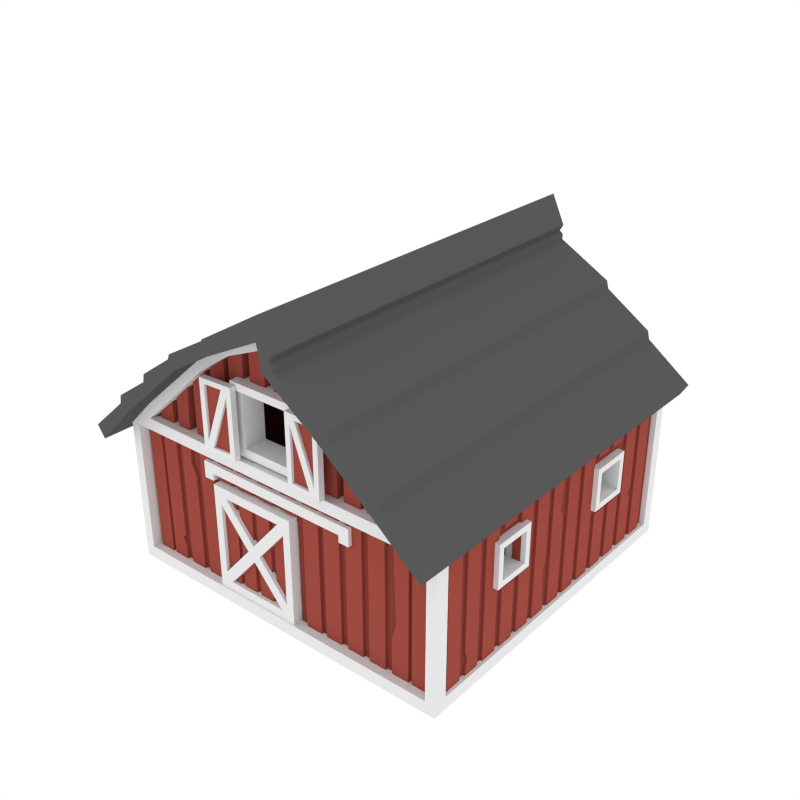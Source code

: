 # Source: SmallBarn.blend  (saved by Blender 2.79.0; exported with 4.5.12 LTS)
import bpy
from mathutils import Matrix  # noqa: F401  (used for matrix-valued properties, if any)

bpy.ops.wm.read_factory_settings(use_empty=True)
scene = bpy.context.scene
scene.name = 'Scene'

# ---- collections
col_collection_1 = bpy.data.collections.new('Collection 1'); scene.collection.children.link(col_collection_1)

# ---- materials (node trees are filled in below, after node groups)
mat_darkred = bpy.data.materials.new('DarkRed')
mat_darkred.alpha_threshold = 0.0
mat_darkred.diffuse_color = (0.2529, 0.05315, 0.04008, 1.0)
mat_darkred.roughness = 0.5
mat_white = bpy.data.materials.new('White')
mat_white.alpha_threshold = 0.0
mat_white.roughness = 0.5
mat_lightred = bpy.data.materials.new('LightRed')
mat_lightred.alpha_threshold = 0.0
mat_lightred.diffuse_color = (0.3424, 0.07005, 0.05246, 1.0)
mat_lightred.roughness = 0.5
mat_roofblack = bpy.data.materials.new('RoofBlack')
mat_roofblack.alpha_threshold = 0.0
mat_roofblack.diffuse_color = (0.0985, 0.0985, 0.0985, 1.0)
mat_roofblack.roughness = 0.5

# ---- material node trees

# ---- world
world_world = bpy.data.worlds.new('World'); scene.world = world_world
world_world.color = (1.0, 1.0, 1.0)
world_world.use_sun_shadow = False
world_world.sun_shadow_jitter_overblur = 0.0
world_world.cycles.sampling_method = 'NONE'
world_world.cycles.sample_map_resolution = 256

# ---- meshes
me_cube_013 = bpy.data.meshes.new('Cube.013')
me_cube_013.from_pydata([(2.798, -2.774, 2.454), (0.465, -2.774, 4.287), (1.409, -2.774, 3.631), (2.645, -2.602, 2.322), (2.498, -2.774, 2.454), (2.371, -2.497, 2.508), (2.645, -2.774, 0.203), (2.798, -2.774, 0.0001619), (2.645, -2.774, 2.322), (2.371, -2.774, 2.508), (0.3607, -2.774, 4.152), (1.177, -2.774, 3.604), (0.3607, -2.497, 4.152), (1.177, -2.497, 3.604), (2.645, -2.602, 0.203), (2.798, -2.548, 2.322), (2.798, -2.548, 0.203), (2.712, -2.548, 2.322), (2.712, -2.548, 0.203), (0.3445, -2.602, 1.822), (0.3445, -2.602, 0.203), (0.3445, -2.437, 0.203), (0.3445, -2.437, 1.822), (2.586, -2.437, 0.203), (2.586, -2.437, 1.932), (1.299, -2.437, 3.347), (2.326, -2.437, 2.724), (2.712, -1.441, 1.895), (2.712, -1.441, 1.361), (2.712, -0.9073, 1.895), (2.712, -0.9073, 1.361), (2.586, -0.9073, 1.895), (2.586, -1.441, 1.895), (2.586, -0.9073, 1.361), (2.586, -1.441, 1.361), (0.4747, -2.437, 2.658), (0.4747, -2.497, 2.658), (0.4747, -2.437, 3.558), (0.4747, -2.497, 3.558), (-2.798, -2.774, 2.454), (-0.7884, -2.774, 4.066), (2.922e-05, -2.774, 2.454), (2.922e-05, -2.774, 4.447), (-1.409, -2.774, 3.631), (2.922e-05, -2.497, 2.508), (-2.645, -2.602, 2.322), (-2.498, -2.774, 2.454), (-2.371, -2.497, 2.508), (-2.645, -2.774, 0.203), (2.922e-05, -2.774, 0.203), (-2.798, -2.774, 0.0001619), (2.922e-05, -2.774, 0.0001619), (-2.645, -2.774, 2.322), (-2.371, -2.774, 2.508), (2.922e-05, -2.774, 2.508), (-0.6364, -2.774, 3.989), (2.922e-05, -2.774, 4.258), (-1.177, -2.774, 3.604), (-0.6364, -2.497, 3.989), (2.922e-05, -2.497, 4.258), (2.922e-05, -2.774, 2.322), (-1.177, -2.497, 3.604), (2.922e-05, -2.497, 3.989), (2.922e-05, -2.497, 3.604), (-2.645, -2.602, 0.203), (-0.4677, -2.602, 0.203), (2.922e-05, -2.602, 2.322), (-2.798, -2.548, 2.322), (-2.798, -2.548, 0.203), (-2.712, -2.548, 2.322), (-2.712, -2.548, 0.203), (-0.4677, -2.602, 1.822), (-1.156, -2.602, 1.822), (-1.156, -2.602, 0.203), (-1.156, -2.437, 0.203), (-0.4677, -2.437, 0.203), (-0.4677, -2.437, 1.822), (-1.156, -2.437, 1.822), (-2.586, -2.437, 0.203), (-2.586, -2.437, 1.932), (2.922e-05, -2.437, 3.875), (-1.299, -2.437, 3.347), (-2.326, -2.437, 2.724), (-2.712, -1.441, 1.895), (-2.712, -1.441, 1.361), (-2.712, -0.9073, 1.895), (-2.712, -0.9073, 1.361), (-2.586, -0.9073, 1.895), (-2.586, -1.441, 1.895), (-2.586, -0.9073, 1.361), (-2.586, -1.441, 1.361), (-0.4746, -2.437, 2.658), (-0.4746, -2.497, 2.658), (2.922e-05, -2.437, 3.558), (2.922e-05, -2.497, 3.558), (2.922e-05, -2.437, 2.658), (2.922e-05, -2.497, 2.658), (-0.4746, -2.437, 3.558), (-0.4746, -2.497, 3.558), (2.798, 2.73, 2.454), (0.465, 2.73, 4.287), (1.409, 2.73, 3.631), (2.645, 2.604, 2.322), (2.498, 2.73, 2.454), (2.371, 2.499, 2.508), (2.645, 2.73, 0.203), (2.798, 2.73, 0.0001619), (2.645, 2.73, 2.322), (2.371, 2.73, 2.508), (0.3607, 2.73, 4.152), (1.177, 2.73, 3.604), (0.3607, 2.499, 4.152), (1.177, 2.499, 3.604), (2.645, 2.604, 0.203), (2.798, 2.55, 2.322), (2.798, 2.55, 0.203), (2.712, 2.55, 2.322), (2.712, 2.55, 0.203), (2.922e-05, 2.604, 1.822), (2.922e-05, 2.604, 0.203), (2.922e-05, 2.439, 0.203), (2.922e-05, 2.439, 1.822), (2.586, 2.439, 0.203), (2.586, 2.439, 1.932), (1.299, 2.439, 3.347), (2.326, 2.439, 2.724), (0.4825, 0.0007193, 4.295), (1.429, 0.0007193, 3.631), (2.798, 0.0007193, 2.454), (2.798, 0.0007193, 0.0001619), (2.798, 0.0007193, 2.322), (2.798, 0.0007193, 0.203), (2.712, 0.0007193, 2.322), (2.712, 0.0007193, 0.203), (2.712, 1.482, 1.895), (2.712, 1.482, 1.361), (2.712, 0.9487, 1.895), (2.712, 0.9487, 1.361), (2.586, 0.9487, 1.895), (2.586, 1.482, 1.895), (2.586, 0.9487, 1.361), (2.586, 1.482, 1.361), (1.099, 0.0007193, 0.203), (2.586, 0.0007193, 0.203), (2.326, 0.0007193, 2.724), (1.299, 0.0007193, 3.347), (2.586, 0.0007193, 1.932), (2.586, 0.0007193, 1.361), (0.4747, 2.439, 2.658), (0.4747, 2.499, 2.658), (0.4747, 2.439, 3.558), (0.4747, 2.499, 3.558), (-2.798, 2.73, 2.454), (-0.7884, 2.73, 4.066), (2.922e-05, 2.73, 2.454), (2.922e-05, 2.73, 4.447), (-1.409, 2.73, 3.631), (2.922e-05, 2.499, 2.508), (-2.645, 2.604, 2.322), (-2.498, 2.73, 2.454), (-2.371, 2.499, 2.508), (-2.645, 2.73, 0.203), (2.922e-05, 2.73, 0.203), (-2.798, 2.73, 0.0001619), (2.922e-05, 2.73, 0.0001619), (-2.645, 2.73, 2.322), (-2.371, 2.73, 2.508), (2.922e-05, 2.73, 2.508), (-0.6364, 2.73, 3.989), (2.922e-05, 2.73, 4.258), (-1.177, 2.73, 3.604), (-0.6364, 2.499, 3.989), (2.922e-05, 2.499, 4.258), (2.922e-05, 2.73, 2.322), (-1.177, 2.499, 3.604), (2.922e-05, 2.499, 3.989), (2.922e-05, 2.499, 3.604), (-2.645, 2.604, 0.203), (2.922e-05, 2.604, 2.322), (-2.798, 2.55, 2.322), (-2.798, 2.55, 0.203), (-2.712, 2.55, 2.322), (-2.712, 2.55, 0.203), (-2.586, 2.439, 0.203), (-2.586, 2.439, 1.932), (2.922e-05, 2.439, 3.875), (-1.299, 2.439, 3.347), (-2.326, 2.439, 2.724), (-0.8078, 0.0007193, 4.066), (2.922e-05, 0.0007193, 4.447), (-1.429, 0.0007193, 3.631), (2.922e-05, 0.0007193, 0.0001619), (-2.798, 0.0007193, 2.454), (-2.798, 0.0007193, 0.0001619), (-2.798, 0.0007193, 2.322), (-2.798, 0.0007193, 0.203), (-2.712, 0.0007193, 2.322), (-2.712, 0.0007193, 0.203), (-2.712, 1.482, 1.895), (-2.712, 1.482, 1.361), (-2.712, 0.9487, 1.895), (-2.712, 0.9487, 1.361), (-2.586, 0.9487, 1.895), (-2.586, 1.482, 1.895), (-2.586, 0.9487, 1.361), (-2.586, 1.482, 1.361), (-1.099, 0.0007193, 0.203), (-2.586, 0.0007193, 0.203), (2.922e-05, 0.0007193, 0.203), (2.922e-05, 0.0007193, 3.875), (-2.326, 0.0007193, 2.724), (-1.299, 0.0007193, 3.347), (-2.586, 0.0007193, 1.932), (-2.586, 0.0007193, 1.361), (-0.4746, 2.439, 2.658), (-0.4746, 2.499, 2.658), (2.922e-05, 2.439, 3.558), (2.922e-05, 2.499, 3.558), (2.922e-05, 2.439, 2.658), (2.922e-05, 2.499, 2.658), (-0.4746, 2.439, 3.558), (-0.4746, 2.499, 3.558), (0.3706, -2.774, 4.623), (0.3184, -2.774, 4.391), (0.3184, -2.497, 4.391), (0.3793, 0.0007192, 4.627), (0.3706, 2.73, 4.623), (0.3184, 2.73, 4.391), (0.3184, 2.499, 4.391), (2.827, -1.524, 1.278), (2.827, -1.524, 1.978), (2.827, -0.824, 1.278), (2.827, -0.824, 1.978), (2.827, -1.428, 1.374), (2.827, -1.428, 1.881), (2.827, -0.9206, 1.881), (2.827, -0.9206, 1.374), (2.513, -1.524, 1.278), (2.513, -1.524, 1.978), (2.513, -0.824, 1.278), (2.513, -0.824, 1.978), (2.513, -1.428, 1.374), (2.513, -1.428, 1.881), (2.513, -0.9206, 1.881), (2.513, -0.9206, 1.374), (-2.827, -1.524, 1.278), (-2.827, -1.524, 1.978), (-2.827, -0.824, 1.278), (-2.827, -0.824, 1.978), (-2.827, -1.428, 1.374), (-2.827, -1.428, 1.881), (-2.827, -0.9206, 1.881), (-2.827, -0.9206, 1.374), (-2.513, -1.524, 1.278), (-2.513, -1.524, 1.978), (-2.513, -0.824, 1.278), (-2.513, -0.824, 1.978), (-2.513, -1.428, 1.374), (-2.513, -1.428, 1.881), (-2.513, -0.9206, 1.881), (-2.513, -0.9206, 1.374), (2.827, 1.566, 1.278), (2.827, 1.566, 1.978), (2.827, 0.8654, 1.278), (2.827, 0.8654, 1.978), (2.827, 1.469, 1.374), (2.827, 1.469, 1.881), (2.827, 0.962, 1.881), (2.827, 0.962, 1.374), (2.513, 1.566, 1.278), (2.513, 1.566, 1.978), (2.513, 0.8654, 1.278), (2.513, 0.8654, 1.978), (2.513, 1.469, 1.374), (2.513, 1.469, 1.881), (2.513, 0.962, 1.881), (2.513, 0.962, 1.374), (-2.827, 1.566, 1.278), (-2.827, 1.566, 1.978), (-2.827, 0.8654, 1.278), (-2.827, 0.8654, 1.978), (-2.827, 1.469, 1.374), (-2.827, 1.469, 1.881), (-2.827, 0.962, 1.881), (-2.827, 0.962, 1.374), (-2.513, 1.566, 1.278), (-2.513, 1.566, 1.978), (-2.513, 0.8654, 1.278), (-2.513, 0.8654, 1.978), (-2.513, 1.469, 1.374), (-2.513, 1.469, 1.881), (-2.513, 0.962, 1.881), (-2.513, 0.962, 1.374), (0.5908, -2.705, 2.542), (0.5908, -2.705, 3.674), (0.4681, -2.7, 3.545), (0.4681, -2.7, 2.671), (0.5908, -2.328, 2.542), (0.5908, -2.328, 3.674), (0.4681, -2.334, 3.545), (0.4681, -2.334, 2.671), (0.5908, -2.705, 3.555), (0.5908, -2.784, 3.674), (0.5908, -2.328, 3.555), (0.4747, -2.784, 3.558), (0.5908, -2.784, 3.555), (-0.5907, -2.705, 2.542), (-0.5907, -2.705, 3.674), (-0.468, -2.7, 3.545), (-0.468, -2.7, 2.671), (-0.5907, -2.328, 2.542), (-0.5907, -2.328, 3.674), (-0.468, -2.334, 3.545), (-0.468, -2.334, 2.671), (2.922e-05, -2.705, 3.674), (2.922e-05, -2.7, 3.545), (2.922e-05, -2.328, 3.674), (2.922e-05, -2.334, 3.545), (2.922e-05, -2.705, 2.542), (2.922e-05, -2.7, 2.671), (2.922e-05, -2.328, 2.542), (2.922e-05, -2.334, 2.671), (-0.5907, -2.705, 3.555), (-0.5907, -2.784, 3.674), (-0.5907, -2.328, 3.555), (-0.4746, -2.784, 3.558), (2.922e-05, -2.784, 3.674), (2.922e-05, -2.784, 3.558), (-0.5907, -2.784, 3.555), (0.5908, 2.707, 2.542), (0.5908, 2.707, 3.674), (0.4681, 2.702, 3.545), (0.4681, 2.702, 2.671), (0.5908, 2.33, 2.542), (0.5908, 2.33, 3.674), (0.4681, 2.335, 3.545), (0.4681, 2.335, 2.671), (0.5908, 2.707, 3.555), (0.5908, 2.785, 3.674), (0.5908, 2.33, 3.555), (0.4747, 2.785, 3.558), (0.5908, 2.785, 3.555), (-0.5907, 2.707, 2.542), (-0.5907, 2.707, 3.674), (-0.468, 2.702, 3.545), (-0.468, 2.702, 2.671), (-0.5907, 2.33, 2.542), (-0.5907, 2.33, 3.674), (-0.468, 2.335, 3.545), (-0.468, 2.335, 2.671), (2.922e-05, 2.707, 3.674), (2.922e-05, 2.702, 3.545), (2.922e-05, 2.33, 3.674), (2.922e-05, 2.335, 3.545), (2.922e-05, 2.707, 2.542), (2.922e-05, 2.702, 2.671), (2.922e-05, 2.33, 2.542), (2.922e-05, 2.335, 2.671), (-0.5907, 2.707, 3.555), (-0.5907, 2.785, 3.674), (-0.5907, 2.33, 3.555), (-0.4746, 2.785, 3.558), (2.922e-05, 2.785, 3.674), (2.922e-05, 2.785, 3.558), (-0.5907, 2.785, 3.555), (1.341, -2.705, 2.023), (1.341, -2.705, 2.18), (1.341, -2.492, 2.023), (1.341, -2.492, 2.18), (1.171, -2.492, 2.18), (1.171, -2.705, 2.023), (1.171, -2.492, 2.023), (1.171, -2.705, 2.18), (1.341, -2.705, 1.911), (1.341, -2.492, 1.911), (1.171, -2.705, 1.911), (1.171, -2.492, 1.911), (-1.341, -2.705, 2.023), (-1.341, -2.705, 2.18), (-1.341, -2.492, 2.023), (-1.341, -2.492, 2.18), (-1.171, -2.492, 2.18), (-1.171, -2.705, 2.023), (-1.171, -2.492, 2.023), (-1.171, -2.705, 2.18), (-1.341, -2.705, 1.911), (-1.341, -2.492, 1.911), (-1.171, -2.705, 1.911), (-1.171, -2.492, 1.911), (2.922e-05, -2.492, 2.023), (2.922e-05, -2.705, 2.18), (2.922e-05, -2.492, 2.18), (2.922e-05, -2.705, 2.023), (0.4577, -3.162, 4.221), (0.6181, -3.162, 4.276), (0.4577, 3.112, 4.221), (0.6181, 3.112, 4.276), (2.988, 3.112, 2.496), (2.869, 3.112, 2.299), (2.869, -3.162, 2.299), (2.988, -3.162, 2.496), (0.5632, 3.112, 4.404), (0.4161, -3.162, 4.382), (0.4161, 3.112, 4.382), (0.5632, -3.162, 4.404), (1.492, -3.162, 3.672), (2.262, -3.162, 3.042), (2.262, 3.112, 3.042), (1.492, 3.112, 3.672), (2.139, 3.112, 2.925), (1.369, 3.112, 3.555), (1.369, -3.162, 3.555), (2.139, -3.162, 2.925), (0.4061, 3.112, 4.43), (0.6202, -3.162, 4.504), (0.6202, 3.112, 4.504), (0.4061, -3.162, 4.43), (0.6182, 3.112, 4.361), (0.4165, -3.162, 4.26), (0.4165, 3.112, 4.26), (0.6182, -3.162, 4.361), (1.459, 3.112, 3.797), (1.309, 3.112, 3.602), (1.459, -3.162, 3.797), (1.309, -3.162, 3.602), (2.23, -3.162, 3.174), (2.23, 3.112, 3.174), (2.072, 3.112, 2.977), (2.072, -3.162, 2.977), (-1.184, -3.162, 3.778), (-1.314, -3.162, 3.887), (-1.184, 3.112, 3.778), (-1.314, 3.112, 3.887), (0.3706, 3.112, 4.605), (0.403, 3.112, 4.961), (0.3706, -3.162, 4.605), (0.403, -3.162, 4.961), (-3.091, 3.112, 2.326), (-2.961, 3.112, 2.137), (-2.961, -3.162, 2.137), (-3.091, -3.162, 2.326), (-0.657, 3.112, 4.265), (-0.5921, -3.162, 4.131), (-0.5921, 3.112, 4.131), (-0.657, -3.162, 4.265), (-1.89, -3.162, 3.38), (-2.467, -3.162, 2.872), (-2.467, 3.112, 2.872), (-1.89, 3.112, 3.38), (-2.337, 3.112, 2.763), (-1.761, 3.112, 3.27), (-1.761, -3.162, 3.27), (-2.337, -3.162, 2.763), (-0.5472, 3.112, 4.149), (-0.6072, -3.162, 4.368), (-0.6072, 3.112, 4.368), (-0.5472, -3.162, 4.149), (-1.283, 3.112, 3.967), (-1.132, -3.162, 3.8), (-1.132, 3.112, 3.8), (-1.283, -3.162, 3.967), (-1.865, 3.112, 3.506), (-1.704, 3.112, 3.32), (-1.865, -3.162, 3.506), (-1.704, -3.162, 3.32), (-2.443, -3.162, 3.006), (-2.443, 3.112, 3.006), (-2.273, 3.112, 2.819), (-2.273, -3.162, 2.819), (2.623, -2.47, 0.18), (2.623, -2.47, 2.36), (2.623, -2.198, 0.18), (2.623, -2.198, 2.36), (2.75, -2.47, 0.18), (2.75, -2.47, 2.36), (2.75, -2.198, 0.18), (2.75, -2.198, 2.36), (2.623, -2.086, 0.18), (2.623, -2.086, 2.36), (2.623, -1.814, 0.18), (2.623, -1.814, 2.36), (2.75, -2.086, 0.18), (2.75, -2.086, 2.36), (2.75, -1.814, 0.18), (2.75, -1.814, 2.36), (2.623, -1.702, 0.18), (2.623, -1.702, 2.36), (2.623, -1.43, 0.18), (2.623, -1.43, 2.36), (2.75, -1.702, 0.18), (2.75, -1.702, 2.36), (2.75, -1.43, 0.18), (2.75, -1.43, 2.36), (2.623, -1.318, 0.18), (2.623, -1.318, 2.36), (2.623, -1.046, 0.18), (2.623, -1.046, 2.36), (2.75, -1.318, 0.18), (2.75, -1.318, 2.36), (2.75, -1.046, 0.18), (2.75, -1.046, 2.36), (2.623, -0.9338, 0.18), (2.623, -0.9338, 2.36), (2.623, -0.6618, 0.18), (2.623, -0.6618, 2.36), (2.75, -0.9338, 0.18), (2.75, -0.9338, 2.36), (2.75, -0.6618, 0.18), (2.75, -0.6618, 2.36), (2.623, -0.5498, 0.18), (2.623, -0.5498, 2.36), (2.623, -0.2779, 0.18), (2.623, -0.2779, 2.36), (2.75, -0.5498, 0.18), (2.75, -0.5498, 2.36), (2.75, -0.2779, 0.18), (2.75, -0.2779, 2.36), (2.623, -0.1659, 0.18), (2.623, -0.1659, 2.36), (2.623, 0.106, 0.18), (2.623, 0.106, 2.36), (2.75, -0.1659, 0.18), (2.75, -0.1659, 2.36), (2.75, 0.106, 0.18), (2.75, 0.106, 2.36), (2.623, 0.2181, 0.18), (2.623, 0.2181, 2.36), (2.623, 0.49, 0.18), (2.623, 0.49, 2.36), (2.75, 0.2181, 0.18), (2.75, 0.2181, 2.36), (2.75, 0.49, 0.18), (2.75, 0.49, 2.36), (2.623, 0.602, 0.18), (2.623, 0.602, 2.36), (2.623, 0.8739, 0.18), (2.623, 0.8739, 2.36), (2.75, 0.602, 0.18), (2.75, 0.602, 2.36), (2.75, 0.8739, 0.18), (2.75, 0.8739, 2.36), (2.623, 0.9859, 0.18), (2.623, 0.9859, 2.36), (2.623, 1.258, 0.18), (2.623, 1.258, 2.36), (2.75, 0.9859, 0.18), (2.75, 0.9859, 2.36), (2.75, 1.258, 0.18), (2.75, 1.258, 2.36), (2.623, 1.37, 0.18), (2.623, 1.37, 2.36), (2.623, 1.642, 0.18), (2.623, 1.642, 2.36), (2.75, 1.37, 0.18), (2.75, 1.37, 2.36), (2.75, 1.642, 0.18), (2.75, 1.642, 2.36), (2.623, 1.754, 0.18), (2.623, 1.754, 2.36), (2.623, 2.026, 0.18), (2.623, 2.026, 2.36), (2.75, 1.754, 0.18), (2.75, 1.754, 2.36), (2.75, 2.026, 0.18), (2.75, 2.026, 2.36), (2.623, 2.138, 0.18), (2.623, 2.138, 2.36), (2.623, 2.41, 0.18), (2.623, 2.41, 2.36), (2.75, 2.138, 0.18), (2.75, 2.138, 2.36), (2.75, 2.41, 0.18), (2.75, 2.41, 2.36), (2.623, -1.318, 1.149), (2.623, -1.046, 1.149), (2.75, -1.046, 1.149), (2.75, -1.318, 1.149), (2.623, 0.9859, 1.149), (2.623, 1.258, 1.149), (2.75, 1.258, 1.149), (2.75, 0.9859, 1.149), (2.623, 1.37, 1.149), (2.623, 1.642, 1.149), (2.75, 1.642, 1.149), (2.75, 1.37, 1.149), (2.623, 0.9859, 2.084), (2.623, 1.258, 2.084), (2.75, 1.258, 2.084), (2.75, 0.9859, 2.084), (2.623, 1.37, 2.084), (2.623, 1.642, 2.084), (2.75, 1.642, 2.084), (2.75, 1.37, 2.084), (2.623, -1.318, 2.084), (2.623, -1.046, 2.084), (2.75, -1.046, 2.084), (2.75, -1.318, 2.084), (0.07821, -2.521, 1.923), (0.07821, -2.521, 2.573), (0.3501, -2.521, 1.923), (0.3501, -2.521, 2.573), (0.07821, -2.647, 1.923), (0.07821, -2.647, 2.573), (0.3501, -2.647, 1.923), (0.3501, -2.647, 2.573), (0.4795, -2.521, 0.1716), (0.4795, -2.521, 4.218), (0.7514, -2.521, 0.1716), (0.7514, -2.521, 4.12), (0.4795, -2.647, 0.1716), (0.4795, -2.647, 4.218), (0.7514, -2.647, 0.1716), (0.7514, -2.647, 4.12), (0.8461, -2.521, 0.1716), (1.118, -2.521, 0.1716), (0.8461, -2.647, 0.1716), (1.118, -2.647, 0.1716), (1.23, -2.521, 0.1716), (1.502, -2.521, 0.1716), (1.23, -2.647, 0.1716), (1.502, -2.647, 0.1716), (1.614, -2.521, 0.1716), (1.614, -2.521, 3.309), (1.886, -2.521, 0.1716), (1.886, -2.521, 3.009), (1.614, -2.647, 0.1716), (1.614, -2.647, 3.309), (1.886, -2.647, 0.1716), (1.886, -2.647, 3.009), (1.998, -2.521, 0.1716), (1.998, -2.521, 3.009), (2.27, -2.521, 0.1716), (2.27, -2.521, 2.744), (1.998, -2.647, 0.1716), (1.998, -2.647, 3.009), (2.27, -2.647, 0.1716), (2.27, -2.647, 2.744), (0.8461, -2.521, 4.009), (1.118, -2.521, 3.804), (1.118, -2.647, 3.804), (0.8461, -2.647, 4.009), (1.23, -2.521, 3.713), (1.502, -2.521, 3.439), (1.502, -2.647, 3.439), (1.23, -2.647, 3.713), (2.588, -2.647, 2.644), (2.588, -2.647, 0.1716), (2.328, -2.647, 2.644), (2.328, -2.647, 0.1716), (2.588, -2.521, 2.644), (2.588, -2.521, 0.1716), (2.328, -2.521, 2.644), (2.328, -2.521, 0.1716), (0.07821, -2.521, 3.619), (0.07821, -2.521, 4.439), (0.3501, -2.521, 3.619), (0.3501, -2.521, 4.439), (0.07821, -2.647, 3.619), (0.07821, -2.647, 4.439), (0.3501, -2.647, 3.619), (0.3501, -2.647, 4.439), (-0.07815, -2.521, 1.923), (-0.07815, -2.521, 2.573), (-0.3501, -2.521, 1.923), (-0.3501, -2.521, 2.573), (-0.07815, -2.647, 1.923), (-0.07815, -2.647, 2.573), (-0.3501, -2.647, 1.923), (-0.3501, -2.647, 2.573), (-0.4795, -2.521, 1.923), (-0.4795, -2.521, 4.218), (-0.7514, -2.521, 1.923), (-0.7514, -2.521, 4.12), (-0.4795, -2.647, 1.923), (-0.4795, -2.647, 4.218), (-0.7514, -2.647, 1.923), (-0.7514, -2.647, 4.12), (-0.846, -2.521, 1.923), (-1.118, -2.521, 1.923), (-0.846, -2.647, 1.923), (-1.118, -2.647, 1.923), (-1.23, -2.521, 0.1716), (-1.502, -2.521, 0.1716), (-1.23, -2.647, 0.1716), (-1.502, -2.647, 0.1716), (-1.614, -2.521, 0.1716), (-1.614, -2.521, 3.309), (-1.886, -2.521, 0.1716), (-1.886, -2.521, 3.009), (-1.614, -2.647, 0.1716), (-1.614, -2.647, 3.309), (-1.886, -2.647, 0.1716), (-1.886, -2.647, 3.009), (-1.998, -2.521, 0.1716), (-1.998, -2.521, 3.009), (-2.27, -2.521, 0.1716), (-2.27, -2.521, 2.744), (-1.998, -2.647, 0.1716), (-1.998, -2.647, 3.009), (-2.27, -2.647, 0.1716), (-2.27, -2.647, 2.744), (-0.846, -2.521, 4.009), (-1.118, -2.521, 3.804), (-1.118, -2.647, 3.804), (-0.846, -2.647, 4.009), (-1.23, -2.521, 3.713), (-1.502, -2.521, 3.439), (-1.502, -2.647, 3.439), (-1.23, -2.647, 3.713), (-2.588, -2.647, 2.644), (-2.588, -2.647, 0.1716), (-2.328, -2.647, 2.644), (-2.328, -2.647, 0.1716), (-2.588, -2.521, 2.644), (-2.588, -2.521, 0.1716), (-2.328, -2.521, 2.644), (-2.328, -2.521, 0.1716), (-0.07815, -2.521, 3.619), (-0.07815, -2.521, 4.439), (-0.3501, -2.521, 3.619), (-0.3501, -2.521, 4.439), (-0.07815, -2.647, 3.619), (-0.07815, -2.647, 4.439), (-0.3501, -2.647, 3.619), (-0.3501, -2.647, 4.439), (0.07821, 2.522, 0.1716), (0.07821, 2.522, 2.573), (0.3501, 2.522, 0.1716), (0.3501, 2.522, 2.573), (0.07821, 2.649, 0.1716), (0.07821, 2.649, 2.573), (0.3501, 2.649, 0.1716), (0.3501, 2.649, 2.573), (0.4795, 2.522, 0.1716), (0.4795, 2.522, 4.218), (0.7514, 2.522, 0.1716), (0.7514, 2.522, 4.12), (0.4795, 2.649, 0.1716), (0.4795, 2.649, 4.218), (0.7514, 2.649, 0.1716), (0.7514, 2.649, 4.12), (0.8461, 2.522, 0.1716), (1.118, 2.522, 0.1716), (0.8461, 2.649, 0.1716), (1.118, 2.649, 0.1716), (1.23, 2.522, 0.1716), (1.502, 2.522, 0.1716), (1.23, 2.649, 0.1716), (1.502, 2.649, 0.1716), (1.614, 2.522, 0.1716), (1.614, 2.522, 3.309), (1.886, 2.522, 0.1716), (1.886, 2.522, 3.009), (1.614, 2.649, 0.1716), (1.614, 2.649, 3.309), (1.886, 2.649, 0.1716), (1.886, 2.649, 3.009), (1.998, 2.522, 0.1716), (1.998, 2.522, 3.009), (2.27, 2.522, 0.1716), (2.27, 2.522, 2.744), (1.998, 2.649, 0.1716), (1.998, 2.649, 3.009), (2.27, 2.649, 0.1716), (2.27, 2.649, 2.744), (0.8461, 2.522, 4.009), (1.118, 2.522, 3.804), (1.118, 2.649, 3.804), (0.8461, 2.649, 4.009), (1.23, 2.522, 3.713), (1.502, 2.522, 3.439), (1.502, 2.649, 3.439), (1.23, 2.649, 3.713), (2.588, 2.649, 2.644), (2.588, 2.649, 0.1716), (2.328, 2.649, 2.644), (2.328, 2.649, 0.1716), (2.588, 2.522, 2.644), (2.588, 2.522, 0.1716), (2.328, 2.522, 2.644), (2.328, 2.522, 0.1716), (0.07821, 2.522, 3.619), (0.07821, 2.522, 4.439), (0.3501, 2.522, 3.619), (0.3501, 2.522, 4.439), (0.07821, 2.649, 3.619), (0.07821, 2.649, 4.439), (0.3501, 2.649, 3.619), (0.3501, 2.649, 4.439), (-0.07815, 2.522, 0.1716), (-0.07815, 2.522, 2.573), (-0.3501, 2.522, 0.1716), (-0.3501, 2.522, 2.573), (-0.07815, 2.649, 0.1716), (-0.07815, 2.649, 2.573), (-0.3501, 2.649, 0.1716), (-0.3501, 2.649, 2.573), (-0.4795, 2.522, 0.1716), (-0.4795, 2.522, 4.218), (-0.7514, 2.522, 0.1716), (-0.7514, 2.522, 4.12), (-0.4795, 2.649, 0.1716), (-0.4795, 2.649, 4.218), (-0.7514, 2.649, 0.1716), (-0.7514, 2.649, 4.12), (-0.846, 2.522, 0.1716), (-1.118, 2.522, 0.1716), (-0.846, 2.649, 0.1716), (-1.118, 2.649, 0.1716), (-1.23, 2.522, 0.1716), (-1.502, 2.522, 0.1716), (-1.23, 2.649, 0.1716), (-1.502, 2.649, 0.1716), (-1.614, 2.522, 0.1716), (-1.614, 2.522, 3.309), (-1.886, 2.522, 0.1716), (-1.886, 2.522, 3.009), (-1.614, 2.649, 0.1716), (-1.614, 2.649, 3.309), (-1.886, 2.649, 0.1716), (-1.886, 2.649, 3.009), (-1.998, 2.522, 0.1716), (-1.998, 2.522, 3.009), (-2.27, 2.522, 0.1716), (-2.27, 2.522, 2.744), (-1.998, 2.649, 0.1716), (-1.998, 2.649, 3.009), (-2.27, 2.649, 0.1716), (-2.27, 2.649, 2.744), (-0.846, 2.522, 4.009), (-1.118, 2.522, 3.804), (-1.118, 2.649, 3.804), (-0.846, 2.649, 4.009), (-1.23, 2.522, 3.713), (-1.502, 2.522, 3.439), (-1.502, 2.649, 3.439), (-1.23, 2.649, 3.713), (-2.588, 2.649, 2.644), (-2.588, 2.649, 0.1716), (-2.328, 2.649, 2.644), (-2.328, 2.649, 0.1716), (-2.588, 2.522, 2.644), (-2.588, 2.522, 0.1716), (-2.328, 2.522, 2.644), (-2.328, 2.522, 0.1716), (-0.07815, 2.522, 3.619), (-0.07815, 2.522, 4.439), (-0.3501, 2.522, 3.619), (-0.3501, 2.522, 4.439), (-0.07815, 2.649, 3.619), (-0.07815, 2.649, 4.439), (-0.3501, 2.649, 3.619), (-0.3501, 2.649, 4.439), (-2.766, -2.47, 0.18), (-2.766, -2.47, 2.36), (-2.766, -2.198, 0.18), (-2.766, -2.198, 2.36), (-2.639, -2.47, 0.18), (-2.639, -2.47, 2.36), (-2.639, -2.198, 0.18), (-2.639, -2.198, 2.36), (-2.766, -2.086, 0.18), (-2.766, -2.086, 2.36), (-2.766, -1.814, 0.18), (-2.766, -1.814, 2.36), (-2.639, -2.086, 0.18), (-2.639, -2.086, 2.36), (-2.639, -1.814, 0.18), (-2.639, -1.814, 2.36), (-2.766, -1.702, 0.18), (-2.766, -1.702, 2.36), (-2.766, -1.43, 0.18), (-2.766, -1.43, 2.36), (-2.639, -1.702, 0.18), (-2.639, -1.702, 2.36), (-2.639, -1.43, 0.18), (-2.639, -1.43, 2.36), (-2.766, -1.318, 0.18), (-2.766, -1.318, 2.36), (-2.766, -1.046, 0.18), (-2.766, -1.046, 2.36), (-2.639, -1.318, 0.18), (-2.639, -1.318, 2.36), (-2.639, -1.046, 0.18), (-2.639, -1.046, 2.36), (-2.766, -0.9338, 0.18), (-2.766, -0.9338, 2.36), (-2.766, -0.6618, 0.18), (-2.766, -0.6618, 2.36), (-2.639, -0.9338, 0.18), (-2.639, -0.9338, 2.36), (-2.639, -0.6618, 0.18), (-2.639, -0.6618, 2.36), (-2.766, -0.5498, 0.18), (-2.766, -0.5498, 2.36), (-2.766, -0.2779, 0.18), (-2.766, -0.2779, 2.36), (-2.639, -0.5498, 0.18), (-2.639, -0.5498, 2.36), (-2.639, -0.2779, 0.18), (-2.639, -0.2779, 2.36), (-2.766, -0.1659, 0.18), (-2.766, -0.1659, 2.36), (-2.766, 0.106, 0.18), (-2.766, 0.106, 2.36), (-2.639, -0.1659, 0.18), (-2.639, -0.1659, 2.36), (-2.639, 0.106, 0.18), (-2.639, 0.106, 2.36), (-2.766, 0.2181, 0.18), (-2.766, 0.2181, 2.36), (-2.766, 0.49, 0.18), (-2.766, 0.49, 2.36), (-2.639, 0.2181, 0.18), (-2.639, 0.2181, 2.36), (-2.639, 0.49, 0.18), (-2.639, 0.49, 2.36), (-2.766, 0.602, 0.18), (-2.766, 0.602, 2.36), (-2.766, 0.8739, 0.18), (-2.766, 0.8739, 2.36), (-2.639, 0.602, 0.18), (-2.639, 0.602, 2.36), (-2.639, 0.8739, 0.18), (-2.639, 0.8739, 2.36), (-2.766, 0.9859, 0.18), (-2.766, 0.9859, 2.36), (-2.766, 1.258, 0.18), (-2.766, 1.258, 2.36), (-2.639, 0.9859, 0.18), (-2.639, 0.9859, 2.36), (-2.639, 1.258, 0.18), (-2.639, 1.258, 2.36), (-2.766, 1.37, 0.18), (-2.766, 1.37, 2.36), (-2.766, 1.642, 0.18), (-2.766, 1.642, 2.36), (-2.639, 1.37, 0.18), (-2.639, 1.37, 2.36), (-2.639, 1.642, 0.18), (-2.639, 1.642, 2.36), (-2.766, 1.754, 0.18), (-2.766, 1.754, 2.36), (-2.766, 2.026, 0.18), (-2.766, 2.026, 2.36), (-2.639, 1.754, 0.18), (-2.639, 1.754, 2.36), (-2.639, 2.026, 0.18), (-2.639, 2.026, 2.36), (-2.766, 2.138, 0.18), (-2.766, 2.138, 2.36), (-2.766, 2.41, 0.18), (-2.766, 2.41, 2.36), (-2.639, 2.138, 0.18), (-2.639, 2.138, 2.36), (-2.639, 2.41, 0.18), (-2.639, 2.41, 2.36), (-2.766, -1.318, 1.149), (-2.766, -1.046, 1.149), (-2.639, -1.046, 1.149), (-2.639, -1.318, 1.149), (-2.766, 0.9859, 1.149), (-2.766, 1.258, 1.149), (-2.639, 1.258, 1.149), (-2.639, 0.9859, 1.149), (-2.766, 1.37, 1.149), (-2.766, 1.642, 1.149), (-2.639, 1.642, 1.149), (-2.639, 1.37, 1.149), (-2.766, 0.9859, 2.084), (-2.766, 1.258, 2.084), (-2.639, 1.258, 2.084), (-2.639, 0.9859, 2.084), (-2.766, 1.37, 2.084), (-2.766, 1.642, 2.084), (-2.639, 1.642, 2.084), (-2.639, 1.37, 2.084), (-2.766, -1.318, 2.084), (-2.766, -1.046, 2.084), (-2.639, -1.046, 2.084), (-2.639, -1.318, 2.084), (1.998, -2.521, 0.7797), (2.27, -2.521, 0.7229), (2.27, -2.647, 0.7229), (1.998, -2.647, 0.7797), (2.068, -2.521, 1.036), (2.27, -2.521, 0.9554), (2.27, -2.647, 0.9554), (2.068, -2.647, 1.036), (-1.998, -2.521, 0.453), (-2.27, -2.521, 0.4268), (-2.27, -2.647, 0.4268), (-1.998, -2.647, 0.453), (-2.06, -2.521, 0.5674), (-2.27, -2.521, 0.5305), (-2.27, -2.647, 0.5305), (-2.06, -2.647, 0.5674), (-1.998, -2.521, 0.6207), (-2.27, -2.521, 0.5788), (-2.27, -2.647, 0.5788), (-1.998, -2.647, 0.6207), (-1.699, -2.521, 1.988), (-1.886, -2.521, 1.815), (-1.886, -2.647, 1.815), (-1.699, -2.647, 1.988), (-1.886, -2.521, 1.629), (-1.886, -2.647, 1.629), (-1.614, -2.647, 1.783), (-1.614, -2.521, 1.783), (1.502, -2.521, 2.768), (1.502, -2.647, 2.768), (1.23, -2.647, 2.985), (1.23, -2.521, 2.985), (1.23, -2.521, 3.105), (1.446, -2.521, 2.947), (1.446, -2.647, 2.947), (1.23, -2.647, 3.105), (1.23, -2.521, 3.265), (1.502, -2.521, 3.025), (1.502, -2.647, 3.025), (1.23, -2.647, 3.265), (2.623, -0.5498, 0.9034), (2.623, -0.3341, 0.9034), (2.75, -0.3341, 0.9034), (2.75, -0.5498, 0.9034), (2.623, -0.5498, 1.007), (2.623, -0.2779, 1.007), (2.75, -0.2779, 1.007), (2.75, -0.5498, 1.007), (2.623, -0.1659, 1.586), (2.623, 0.106, 1.586), (2.75, 0.106, 1.586), (2.75, -0.1659, 1.586), (2.623, -0.1659, 1.699), (2.623, 0.0311, 1.699), (2.75, 0.0311, 1.699), (2.75, -0.1659, 1.699), (2.623, 1.754, 0.9636), (2.623, 2.026, 0.9636), (2.75, 2.026, 0.9636), (2.75, 1.754, 0.9636), (2.623, 1.754, 1.036), (2.623, 1.941, 1.036), (2.75, 1.941, 1.036), (2.75, 1.754, 1.036), (2.623, 1.754, 1.171), (2.623, 2.026, 1.171), (2.75, 2.026, 1.171), (2.75, 1.754, 1.171), (2.623, -2.043, 0.4727), (2.623, -1.814, 0.4727), (2.75, -1.814, 0.4727), (2.75, -2.043, 0.4727), (2.623, -2.086, 0.6037), (2.623, -1.814, 0.6037), (2.75, -1.814, 0.6037), (2.75, -2.086, 0.6037), (1.502, 2.522, 1.158), (1.502, 2.649, 1.158), (1.23, 2.649, 1.241), (1.23, 2.522, 1.241), (1.23, 2.522, 1.285), (1.442, 2.522, 1.261), (1.442, 2.649, 1.261), (1.23, 2.649, 1.285), (0.07821, 2.522, 1.255), (0.3501, 2.522, 1.255), (0.3501, 2.649, 1.255), (0.07821, 2.649, 1.255), (0.1359, 2.522, 1.31), (0.3024, 2.522, 1.31), (0.3024, 2.649, 1.31), (0.1359, 2.649, 1.31), (0.07821, 2.522, 1.361), (0.3501, 2.522, 1.361), (0.3501, 2.649, 1.361), (0.07821, 2.649, 1.361), (-1.502, 2.522, 1.347), (-1.502, 2.649, 1.347), (-1.334, 2.649, 1.446), (-1.334, 2.522, 1.446), (-1.23, 2.522, 1.982), (-1.502, 2.522, 1.842), (-1.502, 2.649, 1.842), (-1.23, 2.649, 1.982), (-2.766, -0.1659, 1.033), (-2.766, 0.106, 1.033), (-2.639, 0.106, 1.033), (-2.639, -0.1659, 1.033), (-2.766, -0.09301, 1.17), (-2.766, 0.106, 1.17), (-2.639, 0.106, 1.17), (-2.639, -0.09301, 1.17), (-2.766, -0.9338, 0.5433), (-2.766, -0.6618, 0.5433), (-2.639, -0.6618, 0.5433), (-2.639, -0.9338, 0.5433), (-2.766, -0.6618, 0.4447), (-2.639, -0.6618, 0.4447), (-2.639, -0.8496, 0.4447), (-2.766, -0.8496, 0.4447), (-2.766, -0.6618, 0.385), (-2.639, -0.6618, 0.385), (-2.639, -0.9338, 0.385), (-2.766, -0.9338, 0.385)], [], [(127, 126, 1, 2), (225, 189, 42, 222), (222, 42, 56, 223), (9, 11, 13, 5), (128, 127, 2, 0), (8, 4, 41, 60), (3, 66, 71, 19), (9, 4, 0), (2, 1, 10, 11), (191, 129, 7, 51), (0, 7, 16, 15), (51, 7, 6, 49), (54, 9, 5, 44), (11, 10, 12, 13), (5, 13, 38, 36), (7, 0, 8, 6), (41, 4, 9, 54), (13, 12, 62, 63), (8, 60, 66, 3), (0, 4, 8), (62, 12, 224, 59), (223, 56, 59, 224), (0, 2, 11, 9), (49, 6, 14, 20, 65), (6, 8, 3, 14), (128, 0, 15, 130), (132, 17, 27, 29), (130, 15, 17, 132), (15, 16, 18, 17), (20, 14, 3, 19), (146, 24, 26, 144), (21, 22, 24, 23), (20, 19, 22, 21), (19, 71, 76, 22), (65, 20, 21, 75), (23, 24, 32, 34, 33, 147, 143), (24, 22, 25, 26), (142, 21, 23, 143), (22, 76, 95, 35, 37, 93, 80, 25), (7, 129, 131, 16), (16, 131, 133, 18), (17, 18, 28, 27), (18, 133, 30, 28), (27, 28, 34, 32), (28, 30, 33, 34), (133, 132, 29, 30), (29, 27, 32, 31), (30, 29, 31, 33), (75, 21, 142, 208), (25, 80, 209, 145), (25, 145, 144, 26), (35, 95, 96, 36), (38, 13, 63, 94), (36, 96, 44, 5), (36, 38, 37, 35), (37, 38, 94, 93), (190, 43, 40, 188), (188, 40, 42, 189), (40, 55, 56, 42), (53, 47, 61, 57), (192, 39, 43, 190), (52, 60, 41, 46), (45, 72, 71, 66), (53, 39, 46), (43, 57, 55, 40), (191, 51, 50, 193), (39, 67, 68, 50), (51, 49, 48, 50), (54, 44, 47, 53), (57, 61, 58, 55), (47, 92, 98, 61), (50, 48, 52, 39), (41, 54, 53, 46), (61, 63, 62, 58), (52, 45, 66, 60), (39, 52, 46), (62, 59, 58), (55, 58, 59, 56), (39, 53, 57, 43), (49, 65, 73, 64, 48), (48, 64, 45, 52), (192, 194, 67, 39), (196, 85, 83, 69), (194, 196, 69, 67), (67, 69, 70, 68), (73, 72, 45, 64), (212, 210, 82, 79), (74, 78, 79, 77), (73, 74, 77, 72), (72, 77, 76, 71), (65, 75, 74, 73), (78, 207, 213, 89, 90, 88, 79), (79, 82, 81, 77), (206, 207, 78, 74), (77, 81, 80, 93, 97, 91, 95, 76), (50, 68, 195, 193), (68, 70, 197, 195), (69, 83, 84, 70), (70, 84, 86, 197), (83, 88, 90, 84), (84, 90, 89, 86), (197, 86, 85, 196), (85, 87, 88, 83), (86, 89, 87, 85), (75, 208, 206, 74), (81, 211, 209, 80), (81, 82, 210, 211), (91, 92, 96, 95), (98, 94, 63, 61), (92, 47, 44, 96), (92, 91, 97, 98), (97, 93, 94, 98), (127, 101, 100, 126), (225, 226, 155, 189), (226, 227, 169, 155), (108, 104, 112, 110), (128, 99, 101, 127), (107, 173, 154, 103), (102, 118, 178), (108, 99, 103), (101, 110, 109, 100), (191, 164, 106, 129), (99, 114, 115, 106), (164, 162, 105, 106), (167, 157, 104, 108), (110, 112, 111, 109), (104, 149, 151, 112), (106, 105, 107, 99), (154, 167, 108, 103), (112, 176, 175, 111), (107, 102, 178, 173), (99, 107, 103), (175, 172, 228, 111), (227, 228, 172, 169), (99, 108, 110, 101), (162, 119, 113, 105), (105, 113, 102, 107), (128, 130, 114, 99), (132, 136, 134, 116), (130, 132, 116, 114), (114, 116, 117, 115), (119, 118, 102, 113), (146, 144, 125, 123), (120, 122, 123, 121), (122, 143, 147, 140, 141, 139, 123), (123, 125, 124, 121), (142, 143, 122, 120), (121, 124, 185, 216, 150, 148, 218), (106, 115, 131, 129), (115, 117, 133, 131), (116, 134, 135, 117), (117, 135, 137, 133), (134, 139, 141, 135), (135, 141, 140, 137), (133, 137, 136, 132), (136, 138, 139, 134), (137, 140, 138, 136), (120, 208, 142), (124, 145, 209, 185), (124, 125, 144, 145), (148, 149, 219, 218), (151, 217, 176, 112), (149, 104, 157, 219), (149, 148, 150, 151), (150, 216, 217, 151), (190, 188, 153, 156), (188, 189, 155, 153), (153, 155, 169, 168), (166, 170, 174, 160), (192, 190, 156, 152), (165, 159, 154, 173), (158, 178, 118), (166, 159, 152), (156, 153, 168, 170), (191, 193, 163, 164), (152, 163, 180, 179), (164, 163, 161, 162), (167, 166, 160, 157), (170, 168, 171, 174), (160, 174, 221, 215), (163, 152, 165, 161), (154, 159, 166, 167), (174, 171, 175, 176), (165, 173, 178, 158), (152, 159, 165), (175, 171, 172), (168, 169, 172, 171), (152, 156, 170, 166), (162, 161, 177, 119), (161, 165, 158, 177), (192, 152, 179, 194), (196, 181, 198, 200), (194, 179, 181, 196), (179, 180, 182, 181), (119, 177, 158, 118), (212, 184, 187, 210), (120, 121, 184, 183), (183, 184, 203, 205, 204, 213, 207), (184, 121, 186, 187), (206, 120, 183, 207), (121, 218, 214, 220, 216, 185, 186), (163, 193, 195, 180), (180, 195, 197, 182), (181, 182, 199, 198), (182, 197, 201, 199), (198, 199, 205, 203), (199, 201, 204, 205), (197, 196, 200, 201), (200, 198, 203, 202), (201, 200, 202, 204), (120, 206, 208), (186, 185, 209, 211), (186, 211, 210, 187), (214, 218, 219, 215), (221, 174, 176, 217), (215, 219, 157, 160), (215, 221, 220, 214), (220, 221, 217, 216), (109, 111, 228, 227), (100, 109, 227, 226), (126, 100, 226, 225), (10, 223, 224, 12), (1, 222, 223, 10), (126, 225, 222, 1), (24, 146, 31, 32), (79, 88, 87, 212), (138, 146, 123, 139), (31, 146, 147, 33), (147, 146, 138, 140), (212, 87, 89, 213), (213, 204, 202, 212), (202, 203, 184, 212), (229, 237, 239, 231), (232, 230, 234, 235), (232, 240, 238, 230), (231, 239, 240, 232), (231, 232, 235, 236), (230, 229, 233, 234), (229, 231, 236, 233), (241, 233, 236, 244), (243, 235, 234, 242), (244, 236, 235, 243), (240, 243, 242, 238), (239, 244, 243, 240), (238, 242, 241, 237), (237, 241, 244, 239), (237, 229, 230, 238), (242, 234, 233, 241), (245, 247, 255, 253), (248, 251, 250, 246), (248, 246, 254, 256), (247, 248, 256, 255), (247, 252, 251, 248), (246, 250, 249, 245), (245, 249, 252, 247), (257, 260, 252, 249), (259, 258, 250, 251), (260, 259, 251, 252), (256, 254, 258, 259), (255, 256, 259, 260), (254, 253, 257, 258), (253, 255, 260, 257), (253, 254, 246, 245), (258, 257, 249, 250), (261, 263, 271, 269), (264, 267, 266, 262), (264, 262, 270, 272), (263, 264, 272, 271), (263, 268, 267, 264), (262, 266, 265, 261), (261, 265, 268, 263), (273, 276, 268, 265), (275, 274, 266, 267), (276, 275, 267, 268), (272, 270, 274, 275), (271, 272, 275, 276), (270, 269, 273, 274), (269, 271, 276, 273), (269, 270, 262, 261), (274, 273, 265, 266), (277, 285, 287, 279), (280, 278, 282, 283), (280, 288, 286, 278), (279, 287, 288, 280), (279, 280, 283, 284), (278, 277, 281, 282), (277, 279, 284, 281), (289, 281, 284, 292), (291, 283, 282, 290), (292, 284, 283, 291), (288, 291, 290, 286), (287, 292, 291, 288), (286, 290, 289, 285), (285, 289, 292, 287), (285, 277, 278, 286), (290, 282, 281, 289), (318, 320, 297, 293), (301, 303, 298, 294), (294, 314, 326, 302), (318, 293, 296, 319), (321, 319, 296, 300), (305, 302, 304), (303, 299, 298), (320, 321, 300, 297), (298, 299, 317, 316), (299, 295, 315, 317), (294, 298, 316, 314), (295, 301, 305, 304), (297, 300, 299, 303), (300, 296, 295, 299), (293, 301, 295, 296), (293, 297, 303, 301), (302, 326, 327, 304), (315, 295, 304, 327), (301, 294, 302, 305), (318, 306, 310, 320), (322, 307, 311, 324), (307, 323, 326, 314), (318, 319, 309, 306), (321, 313, 309, 319), (328, 325, 323), (324, 311, 312), (320, 310, 313, 321), (311, 316, 317, 312), (312, 317, 315, 308), (307, 314, 316, 311), (308, 325, 328, 322), (310, 324, 312, 313), (313, 312, 308, 309), (306, 309, 308, 322), (306, 322, 324, 310), (323, 325, 327, 326), (315, 327, 325, 308), (322, 328, 323, 307), (354, 329, 333, 356), (337, 330, 334, 339), (330, 338, 362, 350), (354, 355, 332, 329), (357, 336, 332, 355), (341, 340, 338), (339, 334, 335), (356, 333, 336, 357), (334, 352, 353, 335), (335, 353, 351, 331), (330, 350, 352, 334), (331, 340, 341, 337), (333, 339, 335, 336), (336, 335, 331, 332), (329, 332, 331, 337), (329, 337, 339, 333), (338, 340, 363, 362), (351, 363, 340, 331), (337, 341, 338, 330), (354, 356, 346, 342), (358, 360, 347, 343), (343, 350, 362, 359), (354, 342, 345, 355), (357, 355, 345, 349), (364, 359, 361), (360, 348, 347), (356, 357, 349, 346), (347, 348, 353, 352), (348, 344, 351, 353), (343, 347, 352, 350), (344, 358, 364, 361), (346, 349, 348, 360), (349, 345, 344, 348), (342, 358, 344, 345), (342, 346, 360, 358), (359, 362, 363, 361), (351, 344, 361, 363), (358, 343, 359, 364), (371, 369, 368, 367), (367, 368, 366, 365), (367, 365, 373, 374), (390, 372, 369, 391), (365, 366, 372, 370), (368, 369, 372, 366), (376, 374, 373, 375), (370, 371, 376, 375), (365, 370, 375, 373), (371, 367, 374, 376), (391, 369, 371, 389), (372, 390, 392, 370), (370, 392, 389, 371), (383, 379, 380, 381), (379, 377, 378, 380), (379, 386, 385, 377), (390, 391, 381, 384), (377, 382, 384, 378), (380, 378, 384, 381), (388, 387, 385, 386), (382, 387, 388, 383), (377, 385, 387, 382), (383, 388, 386, 379), (391, 389, 383, 381), (384, 382, 392, 390), (382, 383, 389, 392), (419, 417, 396, 395), (407, 406, 400, 397), (419, 395, 393, 418), (415, 434, 436, 414), (416, 414, 436, 435), (398, 397, 400, 399), (409, 407, 397, 398), (406, 412, 399, 400), (412, 409, 398, 399), (418, 420, 404, 402), (417, 401, 404, 420), (413, 403, 402, 416), (413, 415, 401, 403), (424, 422, 410, 411), (428, 427, 409, 412), (423, 424, 411, 405), (425, 428, 412, 406), (422, 421, 408, 410), (427, 426, 407, 409), (421, 423, 405, 408), (426, 425, 406, 407), (433, 434, 415, 413), (433, 413, 416, 435), (402, 404, 414, 416), (401, 415, 414, 404), (396, 417, 420, 394), (393, 394, 420, 418), (403, 419, 418, 402), (403, 401, 417, 419), (396, 394, 423, 421), (395, 396, 421, 422), (394, 393, 424, 423), (393, 395, 422, 424), (408, 405, 425, 426), (410, 408, 426, 427), (405, 411, 428, 425), (411, 410, 427, 428), (459, 431, 432, 457), (447, 437, 440, 446), (459, 458, 429, 431), (455, 454, 436, 434), (456, 435, 436, 454), (438, 439, 440, 437), (449, 438, 437, 447), (446, 440, 439, 452), (452, 439, 438, 449), (458, 442, 444, 460), (457, 460, 444, 441), (453, 456, 442, 443), (453, 443, 441, 455), (464, 451, 450, 462), (468, 452, 449, 467), (463, 445, 451, 464), (465, 446, 452, 468), (462, 450, 448, 461), (467, 449, 447, 466), (461, 448, 445, 463), (466, 447, 446, 465), (433, 453, 455, 434), (433, 435, 456, 453), (442, 456, 454, 444), (441, 444, 454, 455), (432, 430, 460, 457), (429, 458, 460, 430), (443, 442, 458, 459), (443, 459, 457, 441), (432, 461, 463, 430), (431, 462, 461, 432), (430, 463, 464, 429), (429, 464, 462, 431), (448, 466, 465, 445), (450, 467, 466, 448), (445, 465, 468, 451), (451, 468, 467, 450), (471, 472, 476, 475), (475, 476, 474, 473), (473, 474, 470, 469), (1054, 480, 484, 1055), (1055, 484, 482, 1056), (1056, 482, 478, 1053), (487, 488, 492, 491), (491, 492, 490, 489), (489, 490, 486, 485), (594, 496, 500, 595), (595, 500, 498, 596), (596, 498, 494, 593), (503, 504, 508, 507), (507, 508, 506, 505), (505, 506, 502, 501), (1026, 512, 516, 1027), (1027, 516, 514, 1028), (1028, 514, 510, 1025), (1034, 520, 524, 1035), (1035, 524, 522, 1036), (1036, 522, 518, 1033), (527, 528, 532, 531), (531, 532, 530, 529), (529, 530, 526, 525), (535, 536, 540, 539), (539, 540, 538, 537), (537, 538, 534, 533), (586, 544, 548, 587), (587, 548, 546, 588), (588, 546, 542, 585), (590, 552, 556, 591), (591, 556, 554, 592), (592, 554, 550, 589), (1046, 560, 564, 1047), (1047, 564, 562, 1048), (1048, 562, 558, 1045), (567, 568, 572, 571), (571, 572, 570, 569), (569, 570, 566, 565), (497, 576, 573, 493), (499, 575, 576, 497), (495, 574, 575, 499), (545, 580, 577, 541), (547, 579, 580, 545), (543, 578, 579, 547), (553, 584, 581, 549), (555, 583, 584, 553), (551, 582, 583, 555), (576, 575, 574, 573), (584, 583, 582, 581), (580, 579, 578, 577), (592, 589, 590, 591), (588, 585, 586, 587), (596, 593, 594, 595), (599, 600, 604, 603), (603, 604, 602, 601), (601, 602, 598, 597), (599, 603, 601, 597), (604, 600, 598, 602), (607, 608, 612, 611), (611, 612, 610, 609), (609, 610, 606, 605), (648, 647, 651, 652), (623, 624, 628, 627), (627, 628, 626, 625), (625, 626, 622, 621), (986, 632, 636, 987), (987, 636, 634, 988), (988, 634, 630, 985), (615, 640, 637, 613), (616, 639, 640, 615), (614, 638, 639, 616), (1020, 644, 641, 1017), (1019, 643, 644, 1020), (1018, 642, 643, 1019), (646, 645, 647, 648), (650, 649, 645, 646), (655, 656, 660, 659), (659, 660, 658, 657), (657, 658, 654, 653), (655, 659, 657, 653), (663, 667, 668, 664), (667, 665, 666, 668), (665, 661, 662, 666), (663, 661, 665, 667), (668, 666, 662, 664), (671, 675, 676, 672), (675, 673, 674, 676), (673, 669, 670, 674), (671, 669, 673, 675), (678, 677, 679, 680), (712, 716, 715, 711), (1002, 1003, 692, 688), (1003, 1004, 690, 692), (1004, 1001, 686, 690), (998, 999, 700, 696), (999, 1000, 698, 700), (1000, 997, 694, 698), (679, 677, 701, 704), (680, 679, 704, 703), (678, 680, 703, 702), (683, 681, 705, 708), (684, 683, 708, 707), (682, 684, 707, 706), (710, 712, 711, 709), (714, 710, 709, 713), (719, 723, 724, 720), (723, 721, 722, 724), (721, 717, 718, 722), (719, 717, 721, 723), (1074, 1075, 732, 728), (1075, 1076, 730, 732), (1076, 1073, 726, 730), (732, 730, 726, 728), (735, 739, 740, 736), (739, 737, 738, 740), (737, 733, 734, 738), (776, 780, 779, 775), (751, 755, 756, 752), (755, 753, 754, 756), (753, 749, 750, 754), (759, 763, 764, 760), (763, 761, 762, 764), (761, 757, 758, 762), (743, 741, 765, 768), (744, 743, 768, 767), (742, 744, 767, 766), (1064, 1061, 769, 772), (1063, 1064, 772, 771), (1062, 1063, 771, 770), (774, 776, 775, 773), (778, 774, 773, 777), (783, 787, 788, 784), (787, 785, 786, 788), (785, 781, 782, 786), (783, 781, 785, 787), (791, 792, 796, 795), (795, 796, 794, 793), (793, 794, 790, 789), (796, 792, 790, 794), (799, 800, 804, 803), (803, 804, 802, 801), (801, 802, 798, 797), (840, 839, 843, 844), (815, 816, 820, 819), (819, 820, 818, 817), (817, 818, 814, 813), (823, 824, 828, 827), (827, 828, 826, 825), (825, 826, 822, 821), (807, 832, 829, 805), (808, 831, 832, 807), (806, 830, 831, 808), (1084, 836, 833, 1081), (1083, 835, 836, 1084), (1082, 834, 835, 1083), (838, 837, 839, 840), (842, 841, 837, 838), (847, 848, 852, 851), (851, 852, 850, 849), (849, 850, 846, 845), (847, 851, 849, 845), (853, 854, 856, 855), (855, 856, 860, 859), (857, 858, 854, 853), (861, 862, 864, 863), (863, 864, 868, 867), (865, 866, 862, 861), (869, 870, 872, 871), (871, 872, 876, 875), (873, 874, 870, 869), (977, 878, 880, 978), (978, 880, 884, 979), (980, 882, 878, 977), (1093, 886, 888, 1094), (1094, 888, 892, 1095), (1096, 890, 886, 1093), (893, 894, 896, 895), (895, 896, 900, 899), (897, 898, 894, 893), (1089, 902, 904, 1090), (1090, 904, 908, 1091), (1092, 906, 902, 1089), (909, 910, 912, 911), (911, 912, 916, 915), (913, 914, 910, 909), (917, 918, 920, 919), (919, 920, 924, 923), (921, 922, 918, 917), (969, 926, 928, 970), (970, 928, 932, 971), (972, 930, 926, 969), (973, 934, 936, 974), (974, 936, 940, 975), (976, 938, 934, 973), (941, 942, 944, 943), (943, 944, 948, 947), (945, 946, 942, 941), (949, 950, 952, 951), (951, 952, 956, 955), (953, 954, 950, 949), (881, 960, 957, 877), (879, 958, 959, 883), (877, 957, 958, 879), (929, 964, 961, 925), (927, 962, 963, 931), (925, 961, 962, 927), (937, 968, 965, 933), (935, 966, 967, 939), (933, 965, 966, 935), (960, 959, 958, 957), (968, 967, 966, 965), (964, 963, 962, 961), (976, 973, 974, 975), (972, 969, 970, 971), (980, 977, 978, 979), (633, 984, 981, 629), (635, 983, 984, 633), (631, 982, 983, 635), (984, 988, 985, 981), (983, 987, 988, 984), (982, 986, 987, 983), (697, 693, 989, 992), (699, 697, 992, 991), (695, 699, 991, 990), (992, 989, 993, 996), (991, 992, 996, 995), (990, 991, 995, 994), (996, 993, 997, 1000), (995, 996, 1000, 999), (994, 995, 999, 998), (1007, 1008, 1001, 1004), (1006, 1007, 1004, 1003), (1005, 1006, 1003, 1002), (687, 691, 1006, 1005), (691, 689, 1007, 1006), (689, 685, 1008, 1007), (618, 1009, 1010, 620), (620, 1010, 1011, 619), (619, 1011, 1012, 617), (1009, 1014, 1015, 1010), (1010, 1015, 1016, 1011), (1011, 1016, 1013, 1012), (1014, 1018, 1019, 1015), (1015, 1019, 1020, 1016), (1016, 1020, 1017, 1013), (513, 1024, 1021, 509), (515, 1023, 1024, 513), (511, 1022, 1023, 515), (1024, 1028, 1025, 1021), (1023, 1027, 1028, 1024), (1022, 1026, 1027, 1023), (521, 1032, 1029, 517), (523, 1031, 1032, 521), (519, 1030, 1031, 523), (1032, 1036, 1033, 1029), (1031, 1035, 1036, 1032), (1030, 1034, 1035, 1031), (561, 1040, 1037, 557), (563, 1039, 1040, 561), (559, 1038, 1039, 563), (1040, 1044, 1041, 1037), (1039, 1043, 1044, 1040), (1038, 1042, 1043, 1039), (1044, 1048, 1045, 1041), (1043, 1047, 1048, 1044), (1042, 1046, 1047, 1043), (481, 1052, 1049, 477), (483, 1051, 1052, 481), (479, 1050, 1051, 483), (1052, 1056, 1053, 1049), (1051, 1055, 1056, 1052), (1050, 1054, 1055, 1051), (746, 748, 1058, 1057), (748, 747, 1059, 1058), (747, 745, 1060, 1059), (1057, 1058, 1063, 1062), (1058, 1059, 1064, 1063), (1059, 1060, 1061, 1064), (729, 725, 1065, 1068), (731, 729, 1068, 1067), (727, 731, 1067, 1066), (1068, 1065, 1069, 1072), (1067, 1068, 1072, 1071), (1066, 1067, 1071, 1070), (1072, 1069, 1073, 1076), (1071, 1072, 1076, 1075), (1070, 1071, 1075, 1074), (810, 1077, 1078, 812), (812, 1078, 1079, 811), (811, 1079, 1080, 809), (1077, 1082, 1083, 1078), (1078, 1083, 1084, 1079), (1079, 1084, 1081, 1080), (905, 1088, 1085, 901), (903, 1086, 1087, 907), (901, 1085, 1086, 903), (1088, 1092, 1089, 1085), (1086, 1090, 1091, 1087), (1085, 1089, 1090, 1086), (1099, 1096, 1093, 1100), (1097, 1094, 1095, 1098), (1100, 1093, 1094, 1097), (1104, 1100, 1097, 1101), (1101, 1097, 1098, 1102), (1103, 1099, 1100, 1104), (889, 1103, 1104, 885), (887, 1101, 1102, 891), (885, 1104, 1101, 887)])
me_cube_013.polygons.foreach_set('material_index', [0, 0, 1, 1, 0, 1, 0, 1, 1, 0, 1, 1, 1, 1, 0, 1, 1, 0, 1, 1, 0, 1, 1, 1, 1, 1, 0, 1, 1, 0, 0, 0, 0, 0, 1, 0, 0, 0, 0, 1, 1, 0, 0, 0, 0, 0, 0, 0, 0, 0, 0, 0, 0, 0, 0, 0, 0, 0, 1, 1, 0, 1, 0, 1, 1, 0, 1, 1, 1, 1, 0, 1, 1, 0, 1, 1, 0, 1, 1, 1, 1, 1, 0, 1, 1, 0, 0, 0, 0, 0, 1, 0, 0, 0, 0, 1, 1, 0, 0, 0, 0, 0, 0, 0, 0, 0, 0, 0, 0, 0, 0, 0, 0, 0, 1, 1, 0, 1, 0, 1, 1, 0, 1, 1, 1, 1, 0, 1, 1, 0, 1, 1, 0, 1, 1, 1, 1, 1, 0, 1, 1, 0, 0, 0, 0, 0, 0, 0, 1, 1, 0, 0, 0, 0, 0, 0, 0, 0, 0, 0, 0, 0, 0, 0, 0, 0, 0, 1, 1, 0, 1, 0, 1, 1, 0, 1, 1, 1, 1, 0, 1, 1, 0, 1, 1, 0, 1, 1, 1, 1, 1, 0, 1, 1, 0, 0, 0, 0, 0, 0, 0, 1, 1, 0, 0, 0, 0, 0, 0, 0, 0, 0, 0, 0, 0, 0, 0, 0, 1, 1, 0, 1, 1, 0, 0, 0, 0, 0, 0, 0, 0, 0, 1, 1, 1, 1, 1, 1, 1, 1, 1, 1, 1, 1, 1, 1, 1, 1, 1, 1, 1, 1, 1, 1, 1, 1, 1, 1, 1, 1, 1, 1, 1, 1, 1, 1, 1, 1, 1, 1, 1, 1, 1, 1, 1, 1, 1, 1, 1, 1, 1, 1, 1, 1, 1, 1, 1, 1, 1, 1, 1, 1, 1, 1, 1, 1, 1, 1, 1, 1, 1, 1, 1, 1, 1, 1, 1, 1, 1, 1, 1, 1, 1, 1, 1, 1, 1, 1, 1, 1, 1, 1, 1, 1, 1, 1, 1, 1, 1, 1, 1, 1, 1, 1, 1, 1, 1, 1, 1, 1, 1, 1, 1, 1, 1, 1, 1, 1, 1, 1, 1, 1, 1, 1, 1, 1, 1, 1, 1, 1, 1, 1, 1, 1, 1, 1, 1, 1, 1, 1, 1, 1, 1, 1, 1, 1, 1, 1, 1, 1, 1, 1, 1, 1, 1, 1, 1, 1, 1, 1, 1, 1, 1, 1, 1, 1, 1, 1, 3, 3, 3, 3, 3, 3, 3, 3, 3, 3, 3, 3, 3, 3, 3, 3, 3, 3, 3, 3, 3, 3, 3, 3, 3, 3, 3, 3, 3, 3, 3, 3, 3, 3, 3, 3, 3, 3, 3, 3, 3, 3, 3, 3, 3, 3, 3, 3, 3, 3, 3, 3, 3, 3, 3, 3, 3, 3, 3, 3, 3, 3, 3, 3, 3, 3, 3, 3, 3, 3, 3, 3, 3, 3, 2, 2, 2, 2, 2, 2, 2, 2, 2, 2, 2, 2, 2, 2, 2, 2, 2, 2, 2, 2, 2, 2, 2, 2, 2, 2, 2, 2, 2, 2, 2, 2, 2, 2, 2, 2, 2, 2, 2, 2, 2, 2, 2, 2, 2, 2, 2, 2, 2, 2, 2, 2, 2, 2, 2, 2, 2, 2, 2, 2, 2, 2, 2, 2, 2, 2, 2, 2, 2, 2, 2, 2, 2, 2, 2, 2, 2, 2, 2, 2, 2, 2, 2, 2, 2, 2, 2, 2, 2, 2, 2, 2, 2, 2, 2, 2, 2, 2, 2, 2, 2, 2, 2, 2, 2, 2, 2, 2, 2, 2, 2, 2, 2, 2, 2, 2, 2, 2, 2, 2, 2, 2, 2, 2, 2, 2, 2, 2, 2, 2, 2, 2, 2, 2, 2, 2, 2, 2, 2, 2, 2, 2, 2, 2, 2, 2, 2, 2, 2, 2, 2, 2, 2, 2, 2, 2, 2, 2, 2, 2, 2, 2, 2, 2, 2, 2, 2, 2, 2, 2, 2, 2, 2, 2, 2, 2, 2, 2, 2, 2, 2, 2, 2, 2, 2, 2, 2, 2, 2, 2, 2, 2, 2, 2, 2, 2, 2, 2, 2, 2, 2, 2, 2, 2, 2, 2, 2, 2, 2, 2, 2, 2, 2, 2, 2, 2, 2, 2, 2, 2, 2, 2, 2, 2, 2, 2, 2, 2, 2, 2, 2, 2, 2, 2, 2, 2, 2, 2, 2, 2, 2, 2, 2, 2, 2, 2, 2, 2, 2, 2, 2, 2, 2, 2, 2, 2, 2, 2, 2, 2, 2, 2, 2, 2, 2, 2, 2, 2, 2, 2, 2, 2, 2, 2, 2, 2, 2, 2, 2, 2, 2, 2, 2, 2, 2, 2, 2, 2, 2, 2, 2, 2, 2, 2, 2, 2, 2, 2, 2, 2, 2, 2, 2, 2, 2, 2, 2, 2, 2])
me_cube_013.materials.append(mat_darkred)
me_cube_013.materials.append(mat_white)
me_cube_013.materials.append(mat_lightred)
me_cube_013.materials.append(mat_roofblack)
me_cube_013.use_remesh_preserve_volume = False
me_cube_013.use_remesh_preserve_attributes = False
me_cube_013.use_mirror_vertex_groups = False
me_cube_013.update()
me_cube_008 = bpy.data.meshes.new('Cube.008')
me_cube_008.from_pydata([(0.7266, -0.08413, -0.8472), (0.7266, 0.08413, -0.8472), (0.6011, -0.08413, -0.8472), (0.6011, 0.08413, -0.8472), (0.7266, 0.08413, -0.689), (0.7266, -0.08413, -0.689), (0.6011, 0.08413, -0.689), (-0.6016, 0.009908, 0.5705), (-0.7266, -0.08413, -0.8472), (-0.7266, 0.08413, -0.8472), (0.0, 0.08413, -0.8472), (0.0, -0.08413, -0.8472), (-0.6011, -0.08413, -0.8472), (-0.6011, 0.08413, -0.8472), (-0.7266, 0.08413, -0.689), (-0.7266, -0.08413, -0.689), (-0.4978, 0.009908, 0.7015), (0.0, 0.08413, -0.689), (-0.6011, 0.08413, -0.689), (0.3845, 0.009908, 0.5705), (0.7266, -0.08413, 0.8472), (0.7266, 0.08413, 0.8472), (0.7266, 0.08413, 0.0), (0.7266, -0.08413, 0.0), (0.6011, -0.08413, 0.8472), (0.6011, 0.08413, 0.8472), (0.0, 0.009908, 0.1256), (0.6011, 0.08413, 0.0), (0.7266, 0.08413, 0.689), (0.7266, -0.08413, 0.689), (0.6011, 0.08413, 0.689), (0.6016, 0.009908, 0.5705), (-0.7266, -0.08413, 0.8472), (-0.7266, 0.08413, 0.8472), (0.0, 0.08413, 0.8472), (0.0, -0.08413, 0.8472), (-0.7266, 0.08413, 0.0), (-0.7266, -0.08413, 0.0), (0.4978, 0.009908, 0.7015), (0.0, 0.08413, 0.0), (-0.6011, -0.08413, 0.8472), (-0.6011, 0.08413, 0.8472), (0.0, 0.009908, 0.7015), (-0.6011, 0.08413, 0.0), (-0.7266, 0.08413, 0.689), (-0.7266, -0.08413, 0.689), (0.0, 0.009908, 0.5705), (0.0, 0.08413, 0.689), (-0.6011, 0.08413, 0.689), (-0.3845, 0.009908, -0.5705), (-0.6016, 0.009908, -0.5705), (-0.4978, 0.009908, 0.0), (-0.6016, 0.009908, 0.0), (-0.4978, 0.009908, -0.7015), (0.3845, 0.009908, -0.5705), (0.0, 0.009908, -0.1256), (0.6016, 0.009908, -0.5705), (0.4978, 0.009908, 0.0), (0.6016, 0.009908, 0.0), (0.4978, 0.009908, -0.7015), (0.0, 0.009908, -0.7015), (0.0, 0.009908, -0.5705), (0.6016, -0.08413, -0.5705), (0.6016, -0.08413, -0.7015), (0.4978, -0.08413, -0.7015), (0.0, -0.08413, -0.7015), (0.1085, -0.08413, 0.0), (0.0, -0.08413, 0.0), (0.6016, -0.08413, 0.0), (0.4978, -0.08413, -0.5705), (0.0, -0.08413, -0.1256), (0.4978, -0.08413, -0.4504), (0.3845, -0.08413, -0.5705), (-0.6016, -0.08413, -0.5705), (-0.6016, -0.08413, -0.7015), (-0.4978, -0.08413, -0.7015), (-0.1085, -0.08413, 0.0), (-0.6016, -0.08413, 0.0), (-0.4978, -0.08413, -0.5705), (-0.4978, -0.08413, -0.4504), (-0.3845, -0.08413, -0.5705), (0.6016, -0.08413, 0.5705), (0.6016, -0.08413, 0.7015), (0.4978, -0.08413, 0.7015), (0.0, -0.08413, 0.7015), (0.4978, -0.08413, 0.5705), (0.0, -0.08413, 0.1256), (0.4978, -0.08413, 0.4504), (0.3845, -0.08413, 0.5705), (-0.6016, -0.08413, 0.5705), (-0.6016, -0.08413, 0.7015), (-0.4978, -0.08413, 0.7015), (-0.4978, -0.08413, 0.5705), (-0.4978, -0.08413, 0.4504), (-0.3845, -0.08413, 0.5705), (-0.3845, 0.009908, 0.5705), (-0.4978, 0.009908, 0.4504), (-0.1085, 0.009908, 0.0), (0.4978, 0.009908, -0.4504), (0.1085, 0.009908, 0.0), (-0.4978, 0.009908, -0.4504), (0.4978, 0.009908, 0.4504), (-0.04878, 0.02523, -0.8061), (-0.04878, 0.02523, 0.7275), (-0.04878, -0.02848, -0.8061), (-0.04878, -0.02848, 0.7275), (-0.296, 0.02523, -0.8061), (-0.296, 0.02523, 0.7275), (-0.296, -0.02848, -0.8061), (-0.296, -0.02848, 0.7275), (0.285, 0.02523, -0.8061), (0.285, 0.02523, 0.7275), (0.285, -0.02848, -0.8061), (0.285, -0.02848, 0.7275), (0.03774, 0.02523, -0.8061), (0.03774, 0.02523, 0.7275), (0.03774, -0.02848, -0.8061), (0.03774, -0.02848, 0.7275), (0.6187, 0.02523, -0.8061), (0.6187, 0.02523, 0.7275), (0.6187, -0.02848, -0.8061), (0.6187, -0.02848, 0.7275), (0.3715, 0.02523, -0.8061), (0.3715, 0.02523, 0.7275), (0.3715, -0.02848, -0.8061), (0.3715, -0.02848, 0.7275), (-0.3597, 0.02523, -0.8061), (-0.3597, 0.02523, 0.7275), (-0.3597, -0.02848, -0.8061), (-0.3597, -0.02848, 0.7275), (-0.6069, 0.02523, -0.8061), (-0.6069, 0.02523, 0.7275), (-0.6069, -0.02848, -0.8061), (-0.6069, -0.02848, 0.7275)], [], [(3, 1, 0, 2), (81, 87, 101, 31), (4, 22, 23, 5), (6, 27, 22, 4), (17, 39, 27, 6), (88, 83, 38, 19), (10, 3, 2, 11), (72, 70, 55, 54), (10, 17, 6, 3), (3, 6, 4, 1), (1, 4, 5, 0), (87, 66, 99, 101), (13, 12, 8, 9), (55, 49, 61), (14, 15, 37, 36), (18, 14, 36, 43), (17, 18, 43, 39), (49, 53, 60, 61), (10, 11, 12, 13), (101, 57, 58, 31), (10, 13, 18, 17), (13, 9, 14, 18), (9, 8, 15, 14), (101, 99, 57), (25, 24, 20, 21), (100, 97, 51), (28, 29, 23, 22), (30, 28, 22, 27), (47, 30, 27, 39), (26, 19, 46), (34, 35, 24, 25), (19, 38, 42, 46), (34, 25, 30, 47), (25, 21, 28, 30), (21, 20, 29, 28), (100, 51, 52, 50), (41, 33, 32, 40), (95, 26, 46), (44, 36, 37, 45), (48, 43, 36, 44), (47, 39, 43, 48), (95, 46, 42, 16), (34, 41, 40, 35), (98, 56, 58, 57), (34, 47, 48, 41), (41, 48, 44, 33), (33, 44, 45, 32), (99, 98, 57), (97, 96, 51), (54, 55, 61), (54, 61, 60, 59), (96, 7, 52, 51), (32, 45, 89, 90), (20, 24, 83, 82), (5, 23, 68, 62), (11, 2, 64, 65), (29, 20, 82, 81), (2, 0, 63, 64), (8, 12, 75, 74), (0, 5, 62, 63), (24, 35, 84, 83), (15, 8, 74, 73), (37, 15, 73, 77), (35, 40, 91, 84), (23, 29, 81, 68), (12, 11, 65, 75), (45, 37, 77, 89), (40, 32, 90, 91), (69, 71, 66, 70, 72), (62, 71, 69), (63, 62, 69, 64), (64, 69, 72), (78, 80, 70, 76, 79), (73, 78, 79), (74, 75, 78, 73), (75, 80, 78), (85, 88, 86, 66, 87), (81, 85, 87), (82, 83, 85, 81), (83, 88, 85), (92, 93, 76, 86, 94), (89, 93, 92), (90, 89, 92, 91), (91, 92, 94), (66, 71, 98, 99), (73, 79, 100, 50), (64, 72, 54, 59), (76, 70, 67), (75, 65, 60, 53), (93, 89, 7, 96), (66, 86, 67), (62, 68, 58, 56), (89, 77, 52, 7), (94, 86, 26, 95), (68, 81, 31, 58), (84, 91, 16, 42), (70, 80, 49, 55), (91, 94, 95, 16), (86, 76, 67), (70, 66, 67), (65, 64, 59, 60), (79, 76, 97, 100), (76, 93, 96, 97), (80, 75, 53, 49), (86, 88, 19, 26), (83, 84, 42, 38), (71, 62, 56, 98), (77, 73, 50, 52), (102, 103, 105, 104), (104, 105, 109, 108), (108, 109, 107, 106), (106, 107, 103, 102), (110, 111, 113, 112), (112, 113, 117, 116), (116, 117, 115, 114), (114, 115, 111, 110), (118, 119, 121, 120), (120, 121, 125, 124), (124, 125, 123, 122), (122, 123, 119, 118), (126, 127, 129, 128), (128, 129, 133, 132), (132, 133, 131, 130), (130, 131, 127, 126)])
me_cube_008.polygons.foreach_set('material_index', [1, 1, 1, 1, 1, 1, 1, 1, 1, 1, 1, 1, 1, 0, 1, 1, 1, 0, 1, 0, 1, 1, 1, 0, 1, 0, 1, 1, 1, 0, 1, 0, 1, 1, 1, 0, 1, 0, 1, 1, 1, 0, 1, 0, 1, 1, 1, 0, 0, 0, 0, 0, 1, 1, 1, 1, 1, 1, 1, 1, 1, 1, 1, 1, 1, 1, 1, 1, 1, 1, 1, 1, 1, 1, 1, 1, 1, 1, 1, 1, 1, 1, 1, 1, 1, 1, 1, 1, 1, 1, 1, 1, 1, 1, 1, 1, 1, 1, 1, 1, 1, 1, 1, 1, 1, 1, 1, 1, 2, 2, 2, 2, 2, 2, 2, 2, 2, 2, 2, 2, 2, 2, 2, 2])
me_cube_008.materials.append(mat_darkred)
me_cube_008.materials.append(mat_white)
me_cube_008.materials.append(mat_lightred)
me_cube_008.use_remesh_preserve_volume = False
me_cube_008.use_remesh_preserve_attributes = False
me_cube_008.use_mirror_vertex_groups = False
me_cube_008.update()
me_cube_023 = bpy.data.meshes.new('Cube.023')
me_cube_023.from_pydata([(0.6942, -0.08378, -0.7154), (0.6971, 0.04164, -0.7154), (0.53, -0.07764, -0.7154), (0.5329, 0.04778, -0.7154), (0.6971, 0.04164, -0.5871), (0.6942, -0.08378, -0.5871), (0.5329, 0.04778, -0.5871), (0.4681, -0.02142, 0.6134), (-0.0563, -0.05573, -0.7154), (-0.05341, 0.0697, -0.7154), (0.3218, 0.05567, -0.7154), (0.319, -0.06975, -0.7154), (0.1079, -0.06186, -0.7154), (0.1108, 0.06356, -0.7154), (-0.05341, 0.0697, -0.5871), (-0.0563, -0.05573, -0.5871), (0.5832, -0.02572, 0.6134), (0.3218, 0.05567, -0.5871), (0.1108, 0.06356, -0.5871), (0.5832, -0.02572, 0.5034), (0.6942, -0.08378, 0.7154), (0.6971, 0.04164, 0.7154), (0.6971, 0.04164, 0.0), (0.6942, -0.08378, 0.0), (0.53, -0.07764, 0.7154), (0.5329, 0.04778, 0.7154), (0.1722, -0.01036, -0.5034), (0.5329, 0.04778, 0.0), (0.6971, 0.04164, 0.5871), (0.6942, -0.08378, 0.5871), (0.5329, 0.04778, 0.5871), (0.1722, -0.01036, 0.0), (-0.0563, -0.05573, 0.7154), (-0.05341, 0.0697, 0.7154), (0.3218, 0.05567, 0.7154), (0.319, -0.06975, 0.7154), (-0.05341, 0.0697, 0.0), (-0.0563, -0.05573, 0.0), (0.05717, -0.00606, 0.0), (0.3218, 0.05567, 0.0), (0.1079, -0.06186, 0.7154), (0.1108, 0.06356, 0.7154), (0.1722, -0.01036, -0.6134), (0.1108, 0.06356, 0.0), (-0.05341, 0.0697, 0.5871), (-0.0563, -0.05573, 0.5871), (0.05717, -0.00606, -0.6134), (0.3218, 0.05567, 0.5871), (0.1108, 0.06356, 0.5871), (0.05717, -0.00606, -0.5034), (0.4277, -0.01991, -0.5034), (0.3202, -0.01589, -0.2113), (0.5832, -0.02572, -0.5034), (0.4681, -0.02142, 0.0), (0.5832, -0.02572, 0.0), (0.4681, -0.02142, -0.6134), (0.3202, -0.01589, -0.6134), (0.3202, -0.01589, -0.5034), (0.582, -0.07959, -0.5034), (0.582, -0.07959, -0.6134), (0.4669, -0.07529, -0.6134), (0.319, -0.06975, -0.6134), (0.3967, -0.07266, 0.0), (0.319, -0.06975, 0.0), (0.582, -0.07959, 0.0), (0.4669, -0.07529, -0.5034), (0.319, -0.06975, -0.2113), (0.4669, -0.07529, -0.1907), (0.4264, -0.07377, -0.5034), (0.05593, -0.05992, -0.5034), (0.05593, -0.05992, -0.6134), (0.171, -0.06422, -0.6134), (0.2412, -0.06685, 0.0), (0.05593, -0.05992, 0.0), (0.582, -0.07959, 0.5034), (0.582, -0.07959, 0.6134), (0.4669, -0.07529, 0.6134), (0.319, -0.06975, 0.6134), (0.319, -0.06975, 0.2113), (0.05593, -0.05992, 0.5034), (0.05593, -0.05992, 0.6134), (0.171, -0.06422, 0.6134), (0.171, -0.06422, 0.5034), (0.171, -0.06422, 0.1907), (0.2115, -0.06574, 0.5034), (0.3202, -0.01589, 0.5034), (0.3202, -0.01589, 0.6134), (0.4681, -0.02142, 0.5034), (0.3202, -0.01589, 0.2113), (0.1722, -0.01036, 0.6134), (0.05717, -0.00606, 0.5034), (0.2127, -0.01187, 0.5034), (0.2424, -0.01298, 0.0), (0.1722, -0.01036, 0.1907), (0.4681, -0.02142, -0.1907), (0.398, -0.0188, 0.0)], [], [(3, 1, 0, 2), (93, 90, 38, 31), (4, 22, 23, 5), (6, 27, 22, 4), (17, 39, 27, 6), (92, 93, 31), (10, 3, 2, 11), (7, 86, 85, 87), (10, 17, 6, 3), (3, 6, 4, 1), (1, 4, 5, 0), (16, 7, 87, 19), (13, 12, 8, 9), (19, 87, 53, 54), (14, 15, 37, 36), (18, 14, 36, 43), (17, 18, 43, 39), (87, 85, 88, 95, 53), (10, 11, 12, 13), (42, 56, 57, 26), (10, 13, 18, 17), (13, 9, 14, 18), (9, 8, 15, 14), (46, 42, 26, 49), (25, 24, 20, 21), (49, 26, 31, 38), (28, 29, 23, 22), (30, 28, 22, 27), (47, 30, 27, 39), (26, 57, 51, 92, 31), (34, 35, 24, 25), (32, 45, 79, 80), (34, 25, 30, 47), (25, 21, 28, 30), (21, 20, 29, 28), (5, 23, 64, 58), (41, 33, 32, 40), (20, 24, 76, 75), (44, 36, 37, 45), (48, 43, 36, 44), (47, 39, 43, 48), (11, 2, 60, 61), (34, 41, 40, 35), (29, 20, 75, 74), (34, 47, 48, 41), (41, 48, 44, 33), (33, 44, 45, 32), (2, 0, 59, 60), (65, 67, 62, 63, 66, 68), (8, 12, 71, 70), (0, 5, 58, 59), (24, 35, 77, 76), (15, 8, 70, 69), (37, 15, 69, 73), (35, 40, 81, 77), (23, 29, 74, 64), (12, 11, 61, 71), (45, 37, 73, 79), (40, 32, 80, 81), (58, 67, 65), (59, 58, 65, 60), (60, 65, 68), (74, 75, 16, 19), (58, 64, 54, 52), (66, 72, 92, 51), (79, 73, 38, 90), (70, 71, 42, 46), (78, 62, 95, 88), (64, 74, 19, 54), (69, 70, 46, 49), (82, 83, 72, 63, 78, 84), (79, 83, 82), (80, 79, 82, 81), (81, 82, 84), (72, 66, 63), (77, 81, 89, 86), (62, 67, 94, 95), (61, 60, 55, 56), (68, 66, 51, 50), (73, 69, 49, 38), (84, 78, 88, 91), (76, 77, 86, 7), (60, 68, 50, 55), (62, 78, 63), (50, 57, 56, 55), (50, 51, 57), (94, 52, 54, 53), (91, 85, 86, 89), (91, 88, 85), (95, 94, 53), (71, 61, 56, 42), (72, 83, 93, 92), (75, 76, 7, 16), (67, 58, 52, 94), (83, 79, 90, 93), (81, 84, 91, 89)])
me_cube_023.polygons.foreach_set('material_index', [0, 1, 0, 0, 0, 1, 0, 1, 0, 0, 0, 1, 0, 1, 0, 0, 0, 1, 0, 1, 0, 0, 0, 1, 0, 1, 0, 0, 0, 1, 0, 0, 0, 0, 0, 0, 0, 0, 0, 0, 0, 0, 0, 0, 0, 0, 0, 0, 0, 0, 0, 0, 0, 0, 0, 0, 0, 0, 0, 0, 0, 0, 0, 0, 0, 0, 0, 0, 0, 0, 0, 0, 0, 0, 0, 0, 0, 0, 0, 0, 0, 0, 0, 0, 1, 1, 1, 1, 1, 1, 0, 0, 0, 0, 0, 0])
me_cube_023.materials.append(mat_white)
me_cube_023.materials.append(mat_lightred)
me_cube_023.use_remesh_preserve_volume = False
me_cube_023.use_remesh_preserve_attributes = False
me_cube_023.use_mirror_vertex_groups = False
me_cube_023.update()
me_cube_022 = bpy.data.meshes.new('Cube.022')
me_cube_022.from_pydata([(-0.679, -0.09254, -0.7154), (-0.6841, 0.03282, -0.7154), (-0.5182, -0.08364, -0.7154), (-0.5233, 0.04171, -0.7154), (-0.6841, 0.03282, -0.5871), (-0.679, -0.09254, -0.5871), (-0.5233, 0.04171, -0.5871), (-0.4586, -0.02639, 0.6134), (0.05602, -0.05188, -0.7154), (0.05089, 0.07348, -0.7154), (-0.3166, 0.05315, -0.7154), (-0.3115, -0.07221, -0.7154), (-0.1048, -0.06077, -0.7154), (-0.1099, 0.06459, -0.7154), (0.05089, 0.07348, -0.5871), (0.05602, -0.05188, -0.5871), (-0.5713, -0.03262, 0.6134), (-0.3166, 0.05315, -0.5871), (-0.1099, 0.06459, -0.5871), (-0.5713, -0.03262, 0.5034), (-0.679, -0.09254, 0.7154), (-0.6841, 0.03282, 0.7154), (-0.6841, 0.03282, 0.0), (-0.679, -0.09254, 0.0), (-0.5182, -0.08364, 0.7154), (-0.5233, 0.04171, 0.7154), (-0.1688, -0.01036, -0.5034), (-0.5233, 0.04171, 0.0), (-0.6841, 0.03282, 0.5871), (-0.679, -0.09254, 0.5871), (-0.5233, 0.04171, 0.5871), (-0.1688, -0.01036, 0.0), (0.05602, -0.05188, 0.7154), (0.05089, 0.07348, 0.7154), (-0.3166, 0.05315, 0.7154), (-0.3115, -0.07221, 0.7154), (0.05089, 0.07348, 0.0), (0.05602, -0.05188, 0.0), (-0.0561, -0.004123, 0.0), (-0.3166, 0.05315, 0.0), (-0.1048, -0.06077, 0.7154), (-0.1099, 0.06459, 0.7154), (-0.1688, -0.01036, -0.6134), (-0.1099, 0.06459, 0.0), (0.05089, 0.07348, 0.5871), (0.05602, -0.05188, 0.5871), (-0.0561, -0.004123, -0.6134), (-0.3166, 0.05315, 0.5871), (-0.1099, 0.06459, 0.5871), (-0.0561, -0.004123, -0.5034), (-0.4189, -0.0242, -0.5034), (-0.3137, -0.01837, -0.2113), (-0.5713, -0.03262, -0.5034), (-0.4586, -0.02639, 0.0), (-0.5713, -0.03262, 0.0), (-0.4586, -0.02639, -0.6134), (-0.3137, -0.01837, -0.6134), (-0.3137, -0.01837, -0.5034), (-0.5691, -0.08646, -0.5034), (-0.5691, -0.08646, -0.6134), (-0.4564, -0.08022, -0.6134), (-0.3115, -0.07221, -0.6134), (-0.3877, -0.07642, 0.0), (-0.3115, -0.07221, 0.0), (-0.5691, -0.08646, 0.0), (-0.4564, -0.08022, -0.5034), (-0.3115, -0.07221, -0.2113), (-0.4564, -0.08022, -0.1907), (-0.4167, -0.07803, -0.5034), (-0.05389, -0.05796, -0.5034), (-0.05389, -0.05796, -0.6134), (-0.1666, -0.06419, -0.6134), (-0.2353, -0.06799, 0.0), (-0.05389, -0.05796, 0.0), (-0.5691, -0.08646, 0.5034), (-0.5691, -0.08646, 0.6134), (-0.4564, -0.08022, 0.6134), (-0.3115, -0.07221, 0.6134), (-0.3115, -0.07221, 0.2113), (-0.05389, -0.05796, 0.5034), (-0.05389, -0.05796, 0.6134), (-0.1666, -0.06419, 0.6134), (-0.1666, -0.06419, 0.5034), (-0.1666, -0.06419, 0.1907), (-0.2062, -0.06638, 0.5034), (-0.3137, -0.01837, 0.5034), (-0.3137, -0.01837, 0.6134), (-0.4586, -0.02639, 0.5034), (-0.3137, -0.01837, 0.2113), (-0.1688, -0.01036, 0.6134), (-0.0561, -0.004123, 0.5034), (-0.2084, -0.01255, 0.5034), (-0.2375, -0.01416, 0.0), (-0.1688, -0.01036, 0.1907), (-0.4586, -0.02639, -0.1907), (-0.3899, -0.02259, 0.0)], [], [(3, 2, 0, 1), (93, 31, 38, 90), (4, 5, 23, 22), (6, 4, 22, 27), (17, 6, 27, 39), (92, 31, 93), (10, 11, 2, 3), (7, 87, 85, 86), (10, 3, 6, 17), (3, 1, 4, 6), (1, 0, 5, 4), (16, 19, 87, 7), (13, 9, 8, 12), (19, 54, 53, 87), (14, 36, 37, 15), (18, 43, 36, 14), (17, 39, 43, 18), (87, 53, 95, 88, 85), (10, 13, 12, 11), (42, 26, 57, 56), (10, 17, 18, 13), (13, 18, 14, 9), (9, 14, 15, 8), (46, 49, 26, 42), (25, 21, 20, 24), (49, 38, 31, 26), (28, 22, 23, 29), (30, 27, 22, 28), (47, 39, 27, 30), (26, 31, 92, 51, 57), (34, 25, 24, 35), (32, 80, 79, 45), (34, 47, 30, 25), (25, 30, 28, 21), (21, 28, 29, 20), (5, 58, 64, 23), (41, 40, 32, 33), (20, 75, 76, 24), (44, 45, 37, 36), (48, 44, 36, 43), (47, 48, 43, 39), (11, 61, 60, 2), (34, 35, 40, 41), (29, 74, 75, 20), (34, 41, 48, 47), (41, 33, 44, 48), (33, 32, 45, 44), (2, 60, 59, 0), (65, 68, 66, 63, 62, 67), (8, 70, 71, 12), (0, 59, 58, 5), (24, 76, 77, 35), (15, 69, 70, 8), (37, 73, 69, 15), (35, 77, 81, 40), (23, 64, 74, 29), (12, 71, 61, 11), (45, 79, 73, 37), (40, 81, 80, 32), (58, 65, 67), (59, 60, 65, 58), (60, 68, 65), (74, 19, 16, 75), (58, 52, 54, 64), (66, 51, 92, 72), (79, 90, 38, 73), (70, 46, 42, 71), (78, 88, 95, 62), (64, 54, 19, 74), (69, 49, 46, 70), (82, 84, 78, 63, 72, 83), (79, 82, 83), (80, 81, 82, 79), (81, 84, 82), (72, 63, 66), (77, 86, 89, 81), (62, 95, 94, 67), (61, 56, 55, 60), (68, 50, 51, 66), (73, 38, 49, 69), (84, 91, 88, 78), (76, 7, 86, 77), (60, 55, 50, 68), (62, 63, 78), (50, 55, 56, 57), (50, 57, 51), (94, 53, 54, 52), (91, 89, 86, 85), (91, 85, 88), (95, 53, 94), (71, 42, 56, 61), (72, 92, 93, 83), (75, 16, 7, 76), (67, 94, 52, 58), (83, 93, 90, 79), (81, 89, 91, 84)])
me_cube_022.polygons.foreach_set('material_index', [0, 1, 0, 0, 0, 1, 0, 1, 0, 0, 0, 1, 0, 1, 0, 0, 0, 1, 0, 1, 0, 0, 0, 1, 0, 1, 0, 0, 0, 1, 0, 0, 0, 0, 0, 0, 0, 0, 0, 0, 0, 0, 0, 0, 0, 0, 0, 0, 0, 0, 0, 0, 0, 0, 0, 0, 0, 0, 0, 0, 0, 0, 0, 0, 0, 0, 0, 0, 0, 0, 0, 0, 0, 0, 0, 0, 0, 0, 0, 0, 0, 0, 0, 0, 1, 1, 1, 1, 1, 1, 0, 0, 0, 0, 0, 0])
me_cube_022.materials.append(mat_white)
me_cube_022.materials.append(mat_lightred)
me_cube_022.use_remesh_preserve_volume = False
me_cube_022.use_remesh_preserve_attributes = False
me_cube_022.use_mirror_vertex_groups = False
me_cube_022.update()

# ---- objects
ob_small_barn = bpy.data.objects.new('Small_Barn', me_cube_013)
ob_small_barn_door = bpy.data.objects.new('Small_Barn_Door', me_cube_008)
ob_smallbarn_window = bpy.data.objects.new('SmallBarn_Window', me_cube_023)
ob_smallbarn_window2 = bpy.data.objects.new('SmallBarn_Window2', me_cube_022)

# ---- transforms, parenting, visibility, modifiers, constraints
ob_small_barn.location = (0.0, 0.0, 0.0)
ob_small_barn.lineart.crease_threshold = 0.0
ob_small_barn_door.location = (-0.3979, -2.666, 1.049)
ob_small_barn_door.lineart.crease_threshold = 0.0
ob_smallbarn_window.location = (0.5293, -2.839, 3.096)
ob_smallbarn_window.scale = (0.755, 0.755, 0.755)
ob_smallbarn_window.lineart.crease_threshold = 0.0
ob_smallbarn_window2.location = (-0.518, -2.847, 3.096)
ob_smallbarn_window2.scale = (0.755, 0.755, 0.755)
ob_smallbarn_window2.lineart.crease_threshold = 0.0

# ---- collection membership
col_collection_1.objects.link(ob_small_barn)
col_collection_1.objects.link(ob_small_barn_door)
col_collection_1.objects.link(ob_smallbarn_window)
col_collection_1.objects.link(ob_smallbarn_window2)

# ---- scene / render settings (as saved in the file)
scene.frame_start = 1; scene.frame_end = 250; scene.frame_set(0)
scene.render.engine = 'CYCLES'
scene.render.resolution_x = 1000
scene.render.resolution_y = 1000
scene.render.dither_intensity = 0.0
scene.cycles.samples = 200
scene.cycles.sampling_pattern = 'TABULATED_SOBOL'
scene.cycles.light_sampling_threshold = 0.0
scene.cycles.use_adaptive_sampling = False
scene.cycles.use_light_tree = False
scene.cycles.caustics_reflective = False
scene.cycles.caustics_refractive = False
scene.cycles.blur_glossy = 0.0
scene.cycles.max_bounces = 2
scene.cycles.pixel_filter_type = 'GAUSSIAN'
scene.cycles.sample_clamp_indirect = 0.0
scene.view_settings.view_transform = 'Standard'
bpy.context.view_layer.update()

# ---- added for rendering (the .blend has no active camera): camera
cam_auto = bpy.data.cameras.new('AutoCamera')
cam_auto.lens = 50.0
cam_auto.sensor_width = 36.0
cam_auto.clip_end = 1000.0
ob_auto_camera = bpy.data.objects.new('AutoCamera', cam_auto)
scene.collection.objects.link(ob_auto_camera)
ob_auto_camera.location = (9.24331, -11.1788, 9.91667)
ob_auto_camera.rotation_euler = (1.09748, -7.21219e-08, 0.694738)
scene.camera = ob_auto_camera
bpy.context.view_layer.update()
